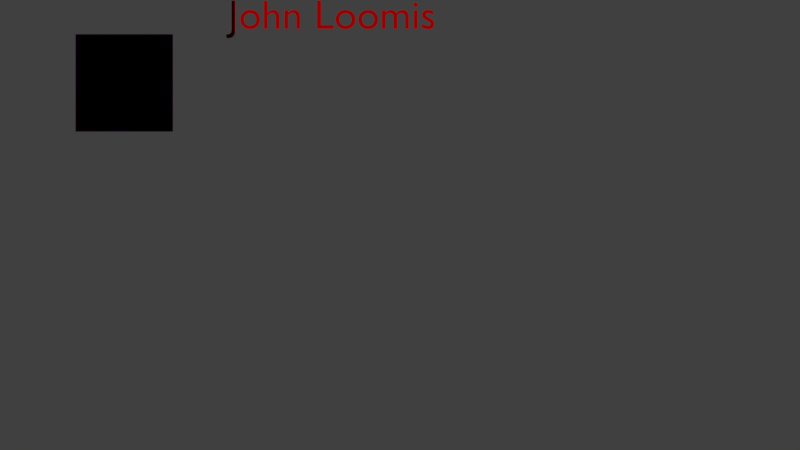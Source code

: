 # Source: card.blend  (saved by Blender 2.79.0; exported with 4.5.12 LTS)
import bpy
from mathutils import Matrix  # noqa: F401  (used for matrix-valued properties, if any)

bpy.ops.wm.read_factory_settings(use_empty=True)
scene = bpy.context.scene
scene.name = 'Scene'

# ---- collections
col_collection_1 = bpy.data.collections.new('Collection 1'); scene.collection.children.link(col_collection_1)

# ---- images (referenced by path relative to the original .blend; pixels are not part of the script)
import os
ASSET_DIR = os.environ.get("B2B_ASSET_DIR", "")  # directory of the original .blend (textures are referenced by path, not embedded)
HERE = os.path.dirname(os.path.abspath(__file__))  # packed textures are extracted next to this script under _unpacked/

def load_image(name, relpath, width, height, colorspace="sRGB"):
    """Load a texture the original file referenced (path relative to the .blend, or extracted next to this script)."""
    p = next((c for c in (os.path.join(HERE, relpath), os.path.join(ASSET_DIR, relpath)) if relpath and os.path.exists(c)), "")
    if p:
        img = bpy.data.images.load(p, check_existing=True)
        img.name = name
    else:  # same state as the original file: an image datablock whose file is absent (Cycles renders it pink)
        img = bpy.data.images.new(name, width, height)
        img.source = "FILE"
        img.filepath = "//" + (relpath or name)
    img.colorspace_settings.name = colorspace
    return img
img_dsc_1372_png_001 = load_image('DSC_1372.png.001', 'DSC_1372.png', 1024, 1024, 'sRGB')

# ---- materials (node trees are filled in below, after node groups)
mat_material_002 = bpy.data.materials.new('Material.002')
mat_material_002.alpha_threshold = 0.0
mat_material_002.roughness = 0.5
mat_material = bpy.data.materials.new('Material')
mat_material.alpha_threshold = 0.0
mat_material.diffuse_color = (0.8, 0.001252, 0.0, 1.0)
mat_material.roughness = 0.5
mat_material.line_color = (0.0, 0.0, 0.0, 1.0)
mat_material_003 = bpy.data.materials.new('Material.003')
mat_material_003.alpha_threshold = 0.0
mat_material_003.pass_index = 1
mat_material_003.roughness = 0.5

# ---- node groups
ng_alphablend_001 = bpy.data.node_groups.new('AlphaBlend.001', 'ShaderNodeTree')
_s = ng_alphablend_001.interface.new_socket(name='Shader', in_out='OUTPUT', socket_type='NodeSocketShader')
_s = ng_alphablend_001.interface.new_socket(name='Shader', in_out='INPUT', socket_type='NodeSocketShader')
_s = ng_alphablend_001.interface.new_socket(name='Alpha', in_out='INPUT', socket_type='NodeSocketFloat')
_s.subtype = 'FACTOR'
_s.default_value = 1.0
_s.min_value = 0.0
_s.max_value = 1.0
_N = ng_alphablend_001.nodes; _L = ng_alphablend_001.links
n0 = _N.new('ShaderNodeBsdfTransparent'); n0.name = 'Transparent BSDF'; n0.location = (-147, -61)
n1 = _N.new('NodeGroupInput'); n1.name = 'Group Input'; n1.location = (-291, 147)
n2 = _N.new('NodeGroupOutput'); n2.name = 'Group Output'; n2.location = (345, -29)
n3 = _N.new('ShaderNodeMixShader'); n3.name = 'Mix Shader'; n3.location = (137, -24)
_L.new(n0.outputs[0], n3.inputs[1])
_L.new(n3.outputs[0], n2.inputs[0])
_L.new(n1.outputs[0], n3.inputs[2])
_L.new(n1.outputs[1], n3.inputs[0])
n2.is_active_output = True
ng_emissive_001 = bpy.data.node_groups.new('Emissive.001', 'ShaderNodeTree')
_s = ng_emissive_001.interface.new_socket(name='Emission', in_out='OUTPUT', socket_type='NodeSocketShader')
_s = ng_emissive_001.interface.new_socket(name='Color', in_out='INPUT', socket_type='NodeSocketColor')
_s.default_value = (0.8, 0.8, 0.8, 1.0)
_s = ng_emissive_001.interface.new_socket(name='Factor', in_out='INPUT', socket_type='NodeSocketColor')
_N = ng_emissive_001.nodes; _L = ng_emissive_001.links
n0 = _N.new('NodeGroupOutput'); n0.name = 'Group Output'; n0.location = (261, -8)
n1 = _N.new('NodeGroupInput'); n1.name = 'Group Input'; n1.location = (-483, 17)
n2 = _N.new('ShaderNodeMix'); n2.name = 'Mix'; n2.location = (-211, 6)
n2.data_type = 'RGBA'
n2.blend_type = 'MULTIPLY'
n2.inputs[0].default_value = 1.0
n3 = _N.new('ShaderNodeEmission'); n3.name = 'Emission'; n3.location = (6, 10)
_L.new(n3.outputs[0], n0.inputs[0])
_L.new(n2.outputs[2], n3.inputs[0])
_L.new(n1.outputs[0], n2.inputs[6])
_L.new(n1.outputs[1], n2.inputs[7])
n0.is_active_output = True
ng_alphamask_001 = bpy.data.node_groups.new('AlphaMask.001', 'ShaderNodeTree')
_s = ng_alphamask_001.interface.new_socket(name='Shader', in_out='OUTPUT', socket_type='NodeSocketShader')
_s = ng_alphamask_001.interface.new_socket(name='Shader', in_out='INPUT', socket_type='NodeSocketShader')
_s = ng_alphamask_001.interface.new_socket(name='Alpha', in_out='INPUT', socket_type='NodeSocketFloat')
_s.default_value = 1.0
_s.min_value = 0.0
_s.max_value = 1.0
_s = ng_alphamask_001.interface.new_socket(name='AlphaCutoff', in_out='INPUT', socket_type='NodeSocketFloat')
_s.default_value = 0.5
_s.min_value = 0.0
_s.max_value = 1.0
_N = ng_alphamask_001.nodes; _L = ng_alphamask_001.links
n0 = _N.new('NodeGroupOutput'); n0.name = 'Group Output'; n0.location = (308, -58)
n1 = _N.new('ShaderNodeMath'); n1.name = 'Math'; n1.location = (-117, 182)
n1.operation = 'LESS_THAN'
n2 = _N.new('ShaderNodeBsdfTransparent'); n2.name = 'Transparent BSDF'; n2.location = (-124, -163)
n3 = _N.new('NodeGroupInput'); n3.name = 'Group Input'; n3.location = (-364, 23)
n4 = _N.new('ShaderNodeMixShader'); n4.name = 'Mix Shader'; n4.location = (105, -44)
_L.new(n2.outputs[0], n4.inputs[2])
_L.new(n3.outputs[0], n4.inputs[1])
_L.new(n3.outputs[1], n1.inputs[0])
_L.new(n3.outputs[2], n1.inputs[1])
_L.new(n4.outputs[0], n0.inputs[0])
_L.new(n1.outputs[0], n4.inputs[0])
n0.is_active_output = True
ng_gltf_metallic_roughness = bpy.data.node_groups.new('glTF Metallic Roughness', 'ShaderNodeTree')
_s = ng_gltf_metallic_roughness.interface.new_socket(name='Shader', in_out='OUTPUT', socket_type='NodeSocketShader')
_s = ng_gltf_metallic_roughness.interface.new_socket(name='BaseColor', in_out='INPUT', socket_type='NodeSocketColor')
_s.default_value = (1.0, 1.0, 1.0, 1.0)
_s = ng_gltf_metallic_roughness.interface.new_socket(name='BaseColorFactor', in_out='INPUT', socket_type='NodeSocketColor')
_s.default_value = (1.0, 1.0, 1.0, 1.0)
_s = ng_gltf_metallic_roughness.interface.new_socket(name='MetallicRoughness', in_out='INPUT', socket_type='NodeSocketColor')
_s.default_value = (1.0, 1.0, 1.0, 1.0)
_s = ng_gltf_metallic_roughness.interface.new_socket(name='MetallicFactor', in_out='INPUT', socket_type='NodeSocketFloat')
_s.subtype = 'FACTOR'
_s.default_value = 1.0
_s.min_value = 0.0
_s.max_value = 1.0
_s = ng_gltf_metallic_roughness.interface.new_socket(name='RoughnessFactor', in_out='INPUT', socket_type='NodeSocketFloat')
_s.subtype = 'FACTOR'
_s.default_value = 1.0
_s.min_value = 0.0
_s.max_value = 1.0
_s = ng_gltf_metallic_roughness.interface.new_socket(name='Normal', in_out='INPUT', socket_type='NodeSocketColor')
_s.default_value = (0.5, 0.5, 1.0, 1.0)
_s = ng_gltf_metallic_roughness.interface.new_socket(name='NormalScale', in_out='INPUT', socket_type='NodeSocketFloat')
_s.default_value = 1.0
_s.min_value = -1e+04
_s.max_value = 1e+04
_s = ng_gltf_metallic_roughness.interface.new_socket(name='Occlusion', in_out='INPUT', socket_type='NodeSocketColor')
_s.default_value = (1.0, 1.0, 1.0, 1.0)
_s = ng_gltf_metallic_roughness.interface.new_socket(name='OcclusionStrength', in_out='INPUT', socket_type='NodeSocketFloat')
_s.subtype = 'FACTOR'
_s.default_value = 1.0
_s.min_value = 0.0
_s.max_value = 1.0
_s = ng_gltf_metallic_roughness.interface.new_socket(name='Emissive', in_out='INPUT', socket_type='NodeSocketColor')
_s.default_value = (1.0, 1.0, 1.0, 1.0)
_s = ng_gltf_metallic_roughness.interface.new_socket(name='EmissiveFactor', in_out='INPUT', socket_type='NodeSocketColor')
_s = ng_gltf_metallic_roughness.interface.new_socket(name='Alpha', in_out='INPUT', socket_type='NodeSocketFloat')
_s.subtype = 'FACTOR'
_s.default_value = 1.0
_s.min_value = 0.0
_s.max_value = 1.0
_s = ng_gltf_metallic_roughness.interface.new_socket(name='AlphaCutoff', in_out='INPUT', socket_type='NodeSocketFloat')
_s.default_value = 0.5
_s.min_value = 0.0
_s.max_value = 1.1
_s = ng_gltf_metallic_roughness.interface.new_socket(name='AlphaMode', in_out='INPUT', socket_type='NodeSocketFloat')
_s.subtype = 'FACTOR'
_s.min_value = 0.0
_s.max_value = 1.0
_s = ng_gltf_metallic_roughness.interface.new_socket(name='DoubleSided', in_out='INPUT', socket_type='NodeSocketFloat')
_s.subtype = 'FACTOR'
_s.min_value = 0.0
_s.max_value = 1.0
_s = ng_gltf_metallic_roughness.interface.new_socket(name='Use COLOR_0', in_out='INPUT', socket_type='NodeSocketFloat')
_s.subtype = 'FACTOR'
_s.min_value = 0.0
_s.max_value = 1.0
_s = ng_gltf_metallic_roughness.interface.new_socket(name='COLOR_0', in_out='INPUT', socket_type='NodeSocketColor')
_N = ng_gltf_metallic_roughness.nodes; _L = ng_gltf_metallic_roughness.links
n0 = _N.new('NodeFrame'); n0.name = 'Frame.001'; n0.location = (-1602, -141)
n0.label = 'Final Metallic'
n0.width = 200
n1 = _N.new('NodeFrame'); n1.name = 'Frame.002'; n1.location = (-1608, -457)
n1.label = 'Final Rougness'
n1.width = 200
n2 = _N.new('NodeFrame'); n2.name = 'Frame.005'; n2.location = (-1842, 280)
n2.label = 'Final Normal'
n2.width = 1085
n3 = _N.new('NodeFrame'); n3.name = 'Frame'; n3.location = (-2631, 1036)
n3.label = 'Final Base Color'
n3.width = 993
n4 = _N.new('NodeFrame'); n4.name = 'Frame  Lambert Cook Torrance'; n4.location = (-247, 572)
n4.label = 'Frame  Lambert Cook Torrance'
n4.width = 854
n5 = _N.new('ShaderNodeAddShader'); n5.name = 'Add Shader.001'; n5.location = (1127, -151)
n6 = _N.new('ShaderNodeGroup'); n6.name = 'Group.001'; n6.location = (1448, -7)
n6.width = 224
n6.node_tree = ng_alphablend_001
n7 = _N.new('ShaderNodeGroup'); n7.name = 'Group.003'; n7.location = (44, -487)
n7.width = 229
n7.node_tree = ng_emissive_001
n8 = _N.new('ShaderNodeMath'); n8.name = 'Math'; n8.location = (30, -30)
n8.operation = 'MULTIPLY'
n8.use_clamp = True
n9 = _N.new('ShaderNodeGroup'); n9.name = 'Group.002'; n9.location = (1553, -296)
n9.width = 228
n9.node_tree = ng_alphamask_001
n10 = _N.new('ShaderNodeMath'); n10.name = 'Math.002'; n10.location = (1294, -207)
n10.operation = 'GREATER_THAN'
n10.use_clamp = True
n11 = _N.new('ShaderNodeMath'); n11.name = 'Math.001'; n11.location = (30, -30)
n11.operation = 'MULTIPLY'
n11.use_clamp = True
n12 = _N.new('ShaderNodeSeparateColor'); n12.name = 'Separate RGB'; n12.location = (-1989, -150)
n13 = _N.new('ShaderNodeVectorMath'); n13.name = 'Vector Math'; n13.location = (915, -164)
n13.operation = 'NORMALIZE'
n13.inputs[1].default_value = (0.5, 0.5, 0.5)
n14 = _N.new('ShaderNodeCombineXYZ'); n14.name = 'Combine XYZ'; n14.location = (713, -202)
n15 = _N.new('ShaderNodeMath'); n15.name = 'Math.004'; n15.location = (493, -211)
n15.operation = 'MULTIPLY'
n16 = _N.new('ShaderNodeMath'); n16.name = 'Math.003'; n16.location = (494, -30)
n16.operation = 'MULTIPLY'
n17 = _N.new('ShaderNodeSeparateXYZ'); n17.name = 'Separate XYZ'; n17.location = (273, -232)
n18 = _N.new('ShaderNodeNormalMap'); n18.name = 'Normal Map'; n18.location = (30, -202)
n19 = _N.new('ShaderNodeMixShader'); n19.name = 'Mix Shader.003'; n19.location = (1897, -139)
n20 = _N.new('NodeGroupOutput'); n20.name = 'Group Output'; n20.location = (2614, -154)
n21 = _N.new('ShaderNodeGroup'); n21.name = 'Group'; n21.location = (2083, -696)
n21.node_tree = ng_alphamask_001
n21.inputs[1].default_value = 0.0
n21.inputs[2].default_value = 0.5
n22 = _N.new('ShaderNodeMixShader'); n22.name = 'Mix Shader.001'; n22.location = (2335, -399)
n23 = _N.new('ShaderNodeMath'); n23.name = 'Math.010'; n23.location = (1867, -486)
n23.operation = 'MAXIMUM'
n23.use_clamp = True
n24 = _N.new('ShaderNodeMath'); n24.name = 'Math.009'; n24.location = (1427, -530)
n24.operation = 'GREATER_THAN'
n24.use_clamp = True
n25 = _N.new('ShaderNodeMath'); n25.name = 'Math.011'; n25.location = (1655, -683)
n25.operation = 'SUBTRACT'
n25.use_clamp = True
n25.inputs[0].default_value = 1.0
n26 = _N.new('ShaderNodeNewGeometry'); n26.name = 'Geometry'; n26.location = (1432, -730)
n27 = _N.new('ShaderNodeMix'); n27.name = 'Mix'; n27.location = (823, -274)
n27.data_type = 'RGBA'
n27.blend_type = 'MULTIPLY'
n27.clamp_result = True
n27.inputs[0].default_value = 1.0
n28 = _N.new('ShaderNodeRGB'); n28.name = 'RGB'; n28.location = (30, -30)
n28.outputs[0].default_value = (1.0, 1.0, 1.0, 1.0)
n29 = _N.new('ShaderNodeMath'); n29.name = 'Math.013'; n29.location = (179, -369)
n29.operation = 'GREATER_THAN'
n29.use_clamp = True
n29.inputs[1].default_value = 0.4
n30 = _N.new('ShaderNodeMix'); n30.name = 'Mix.001'; n30.location = (597, -309)
n30.data_type = 'RGBA'
n30.blend_type = 'MULTIPLY'
n30.clamp_result = True
n30.inputs[0].default_value = 1.0
n31 = _N.new('NodeGroupInput'); n31.name = 'Group Input'; n31.location = (-2667, -3)
n32 = _N.new('ShaderNodeMix'); n32.name = 'Mix.002'; n32.location = (358, -173)
n32.data_type = 'RGBA'
n32.blend_type = 'MULTIPLY'
n32.clamp_result = True
n33 = _N.new('ShaderNodeSeparateColor'); n33.name = 'Separate RGB.001'; n33.location = (-2102, -468)
n34 = _N.new('ShaderNodeBsdfPrincipled'); n34.name = 'Principled BSDF'; n34.location = (674, -30)
n34.width = 150
n34.distribution = 'GGX'
n34.subsurface_method = 'BURLEY'
n34.inputs[3].default_value = 1.45
n34.inputs[9].default_value = (1.0, 1.0, 1.0)
n34.inputs[13].default_value = 0.0
n34.inputs[20].default_value = 0.0
n35 = _N.new('ShaderNodeMix'); n35.name = 'Mix.003'; n35.location = (350, -33)
n35.data_type = 'RGBA'
n35.blend_type = 'MULTIPLY'
n35.clamp_result = True
n36 = _N.new('ShaderNodeCombineColor'); n36.name = 'Combine RGB'; n36.location = (30, -192)
n8.parent = n0
n11.parent = n1
n13.parent = n2
n14.parent = n2
n15.parent = n2
n16.parent = n2
n17.parent = n2
n18.parent = n2
n27.parent = n3
n28.parent = n3
n29.parent = n3
n30.parent = n3
n32.parent = n3
n34.parent = n4
n35.parent = n4
n36.parent = n4
_L.new(n7.outputs[0], n5.inputs[1])
_L.new(n31.outputs[9], n7.inputs[0])
_L.new(n31.outputs[10], n7.inputs[1])
_L.new(n5.outputs[0], n6.inputs[0])
_L.new(n31.outputs[0], n27.inputs[6])
_L.new(n31.outputs[3], n8.inputs[1])
_L.new(n31.outputs[4], n11.inputs[1])
_L.new(n5.outputs[0], n9.inputs[0])
_L.new(n31.outputs[11], n6.inputs[1])
_L.new(n31.outputs[11], n9.inputs[1])
_L.new(n31.outputs[12], n9.inputs[2])
_L.new(n6.outputs[0], n19.inputs[1])
_L.new(n9.outputs[0], n19.inputs[2])
_L.new(n31.outputs[13], n10.inputs[0])
_L.new(n10.outputs[0], n19.inputs[0])
_L.new(n14.outputs[0], n13.inputs[0])
_L.new(n31.outputs[6], n16.inputs[1])
_L.new(n17.outputs[0], n16.inputs[0])
_L.new(n16.outputs[0], n14.inputs[0])
_L.new(n17.outputs[2], n14.inputs[2])
_L.new(n15.outputs[0], n14.inputs[1])
_L.new(n17.outputs[1], n15.inputs[0])
_L.new(n31.outputs[6], n15.inputs[1])
_L.new(n31.outputs[2], n12.inputs[0])
_L.new(n18.outputs[0], n17.inputs[0])
_L.new(n31.outputs[5], n18.inputs[1])
_L.new(n31.outputs[7], n33.inputs[0])
_L.new(n12.outputs[1], n11.inputs[0])
_L.new(n12.outputs[2], n8.inputs[0])
_L.new(n31.outputs[14], n24.inputs[0])
_L.new(n22.outputs[0], n20.inputs[0])
_L.new(n19.outputs[0], n22.inputs[2])
_L.new(n21.outputs[0], n22.inputs[1])
_L.new(n24.outputs[0], n23.inputs[0])
_L.new(n23.outputs[0], n22.inputs[0])
_L.new(n25.outputs[0], n23.inputs[1])
_L.new(n26.outputs[6], n25.inputs[1])
_L.new(n31.outputs[1], n30.inputs[6])
_L.new(n30.outputs[2], n27.inputs[7])
_L.new(n28.outputs[0], n32.inputs[6])
_L.new(n32.outputs[2], n30.inputs[7])
_L.new(n31.outputs[15], n29.inputs[0])
_L.new(n29.outputs[0], n32.inputs[0])
_L.new(n31.outputs[16], n32.inputs[7])
_L.new(n13.outputs[0], n34.inputs[5])
_L.new(n8.outputs[0], n34.inputs[1])
_L.new(n11.outputs[0], n34.inputs[2])
_L.new(n27.outputs[2], n35.inputs[6])
_L.new(n35.outputs[2], n34.inputs[0])
_L.new(n34.outputs[0], n5.inputs[0])
_L.new(n33.outputs[0], n36.inputs[0])
_L.new(n33.outputs[0], n36.inputs[1])
_L.new(n33.outputs[0], n36.inputs[2])
_L.new(n36.outputs[0], n35.inputs[7])
_L.new(n31.outputs[8], n35.inputs[0])
n20.is_active_output = True
ng_gltf_metallic_roughness_001 = bpy.data.node_groups.new('glTF Metallic Roughness.001', 'ShaderNodeTree')
_s = ng_gltf_metallic_roughness_001.interface.new_socket(name='Shader', in_out='OUTPUT', socket_type='NodeSocketShader')
_s = ng_gltf_metallic_roughness_001.interface.new_socket(name='BaseColor', in_out='INPUT', socket_type='NodeSocketColor')
_s.default_value = (1.0, 1.0, 1.0, 1.0)
_s = ng_gltf_metallic_roughness_001.interface.new_socket(name='BaseColorFactor', in_out='INPUT', socket_type='NodeSocketColor')
_s.default_value = (1.0, 1.0, 1.0, 1.0)
_s = ng_gltf_metallic_roughness_001.interface.new_socket(name='MetallicRoughness', in_out='INPUT', socket_type='NodeSocketColor')
_s.default_value = (1.0, 1.0, 1.0, 1.0)
_s = ng_gltf_metallic_roughness_001.interface.new_socket(name='MetallicFactor', in_out='INPUT', socket_type='NodeSocketFloat')
_s.subtype = 'FACTOR'
_s.default_value = 1.0
_s.min_value = 0.0
_s.max_value = 1.0
_s = ng_gltf_metallic_roughness_001.interface.new_socket(name='RoughnessFactor', in_out='INPUT', socket_type='NodeSocketFloat')
_s.subtype = 'FACTOR'
_s.default_value = 1.0
_s.min_value = 0.0
_s.max_value = 1.0
_s = ng_gltf_metallic_roughness_001.interface.new_socket(name='Normal', in_out='INPUT', socket_type='NodeSocketColor')
_s.default_value = (0.5, 0.5, 1.0, 1.0)
_s = ng_gltf_metallic_roughness_001.interface.new_socket(name='NormalScale', in_out='INPUT', socket_type='NodeSocketFloat')
_s.default_value = 1.0
_s.min_value = -1e+04
_s.max_value = 1e+04
_s = ng_gltf_metallic_roughness_001.interface.new_socket(name='Occlusion', in_out='INPUT', socket_type='NodeSocketColor')
_s.default_value = (1.0, 1.0, 1.0, 1.0)
_s = ng_gltf_metallic_roughness_001.interface.new_socket(name='OcclusionStrength', in_out='INPUT', socket_type='NodeSocketFloat')
_s.subtype = 'FACTOR'
_s.default_value = 1.0
_s.min_value = 0.0
_s.max_value = 1.0
_s = ng_gltf_metallic_roughness_001.interface.new_socket(name='Emissive', in_out='INPUT', socket_type='NodeSocketColor')
_s.default_value = (1.0, 1.0, 1.0, 1.0)
_s = ng_gltf_metallic_roughness_001.interface.new_socket(name='EmissiveFactor', in_out='INPUT', socket_type='NodeSocketColor')
_s = ng_gltf_metallic_roughness_001.interface.new_socket(name='Alpha', in_out='INPUT', socket_type='NodeSocketFloat')
_s.subtype = 'FACTOR'
_s.default_value = 1.0
_s.min_value = 0.0
_s.max_value = 1.0
_s = ng_gltf_metallic_roughness_001.interface.new_socket(name='AlphaCutoff', in_out='INPUT', socket_type='NodeSocketFloat')
_s.default_value = 0.5
_s.min_value = 0.0
_s.max_value = 1.1
_s = ng_gltf_metallic_roughness_001.interface.new_socket(name='AlphaMode', in_out='INPUT', socket_type='NodeSocketFloat')
_s.subtype = 'FACTOR'
_s.min_value = 0.0
_s.max_value = 1.0
_s = ng_gltf_metallic_roughness_001.interface.new_socket(name='DoubleSided', in_out='INPUT', socket_type='NodeSocketFloat')
_s.subtype = 'FACTOR'
_s.min_value = 0.0
_s.max_value = 1.0
_s = ng_gltf_metallic_roughness_001.interface.new_socket(name='Use COLOR_0', in_out='INPUT', socket_type='NodeSocketFloat')
_s.subtype = 'FACTOR'
_s.min_value = 0.0
_s.max_value = 1.0
_s = ng_gltf_metallic_roughness_001.interface.new_socket(name='COLOR_0', in_out='INPUT', socket_type='NodeSocketColor')
_N = ng_gltf_metallic_roughness_001.nodes; _L = ng_gltf_metallic_roughness_001.links
n0 = _N.new('NodeFrame'); n0.name = 'Frame.001'; n0.location = (-1602, -141)
n0.label = 'Final Metallic'
n0.width = 200
n1 = _N.new('NodeFrame'); n1.name = 'Frame.002'; n1.location = (-1608, -457)
n1.label = 'Final Rougness'
n1.width = 200
n2 = _N.new('NodeFrame'); n2.name = 'Frame.005'; n2.location = (-1842, 280)
n2.label = 'Final Normal'
n2.width = 1085
n3 = _N.new('NodeFrame'); n3.name = 'Frame'; n3.location = (-2631, 1036)
n3.label = 'Final Base Color'
n3.width = 993
n4 = _N.new('NodeFrame'); n4.name = 'Frame  Lambert Cook Torrance'; n4.location = (-247, 572)
n4.label = 'Frame  Lambert Cook Torrance'
n4.width = 854
n5 = _N.new('ShaderNodeAddShader'); n5.name = 'Add Shader.001'; n5.location = (1127, -151)
n6 = _N.new('ShaderNodeGroup'); n6.name = 'Group.001'; n6.location = (1448, -7)
n6.width = 224
n6.node_tree = ng_alphablend_001
n7 = _N.new('ShaderNodeGroup'); n7.name = 'Group.003'; n7.location = (44, -487)
n7.width = 229
n7.node_tree = ng_emissive_001
n8 = _N.new('ShaderNodeMath'); n8.name = 'Math'; n8.location = (30, -30)
n8.operation = 'MULTIPLY'
n8.use_clamp = True
n9 = _N.new('ShaderNodeGroup'); n9.name = 'Group.002'; n9.location = (1553, -296)
n9.width = 228
n9.node_tree = ng_alphamask_001
n10 = _N.new('ShaderNodeMath'); n10.name = 'Math.002'; n10.location = (1294, -207)
n10.operation = 'GREATER_THAN'
n10.use_clamp = True
n11 = _N.new('ShaderNodeMath'); n11.name = 'Math.001'; n11.location = (30, -30)
n11.operation = 'MULTIPLY'
n11.use_clamp = True
n12 = _N.new('ShaderNodeSeparateColor'); n12.name = 'Separate RGB'; n12.location = (-1989, -150)
n13 = _N.new('ShaderNodeVectorMath'); n13.name = 'Vector Math'; n13.location = (915, -164)
n13.operation = 'NORMALIZE'
n13.inputs[1].default_value = (0.5, 0.5, 0.5)
n14 = _N.new('ShaderNodeCombineXYZ'); n14.name = 'Combine XYZ'; n14.location = (713, -202)
n15 = _N.new('ShaderNodeMath'); n15.name = 'Math.004'; n15.location = (493, -211)
n15.operation = 'MULTIPLY'
n16 = _N.new('ShaderNodeMath'); n16.name = 'Math.003'; n16.location = (494, -30)
n16.operation = 'MULTIPLY'
n17 = _N.new('ShaderNodeSeparateXYZ'); n17.name = 'Separate XYZ'; n17.location = (273, -232)
n18 = _N.new('ShaderNodeNormalMap'); n18.name = 'Normal Map'; n18.location = (30, -202)
n19 = _N.new('ShaderNodeMixShader'); n19.name = 'Mix Shader.003'; n19.location = (1897, -139)
n20 = _N.new('NodeGroupOutput'); n20.name = 'Group Output'; n20.location = (2614, -154)
n21 = _N.new('ShaderNodeGroup'); n21.name = 'Group'; n21.location = (2083, -696)
n21.node_tree = ng_alphamask_001
n21.inputs[1].default_value = 0.0
n21.inputs[2].default_value = 0.5
n22 = _N.new('ShaderNodeMixShader'); n22.name = 'Mix Shader.001'; n22.location = (2335, -399)
n23 = _N.new('ShaderNodeMath'); n23.name = 'Math.010'; n23.location = (1867, -486)
n23.operation = 'MAXIMUM'
n23.use_clamp = True
n24 = _N.new('ShaderNodeMath'); n24.name = 'Math.009'; n24.location = (1427, -530)
n24.operation = 'GREATER_THAN'
n24.use_clamp = True
n25 = _N.new('ShaderNodeMath'); n25.name = 'Math.011'; n25.location = (1655, -683)
n25.operation = 'SUBTRACT'
n25.use_clamp = True
n25.inputs[0].default_value = 1.0
n26 = _N.new('ShaderNodeNewGeometry'); n26.name = 'Geometry'; n26.location = (1432, -730)
n27 = _N.new('ShaderNodeMix'); n27.name = 'Mix'; n27.location = (823, -274)
n27.data_type = 'RGBA'
n27.blend_type = 'MULTIPLY'
n27.clamp_result = True
n27.inputs[0].default_value = 1.0
n28 = _N.new('ShaderNodeRGB'); n28.name = 'RGB'; n28.location = (30, -30)
n28.outputs[0].default_value = (1.0, 1.0, 1.0, 1.0)
n29 = _N.new('ShaderNodeMath'); n29.name = 'Math.013'; n29.location = (179, -369)
n29.operation = 'GREATER_THAN'
n29.use_clamp = True
n29.inputs[1].default_value = 0.4
n30 = _N.new('ShaderNodeMix'); n30.name = 'Mix.001'; n30.location = (597, -309)
n30.data_type = 'RGBA'
n30.blend_type = 'MULTIPLY'
n30.clamp_result = True
n30.inputs[0].default_value = 1.0
n31 = _N.new('NodeGroupInput'); n31.name = 'Group Input'; n31.location = (-2667, -3)
n32 = _N.new('ShaderNodeMix'); n32.name = 'Mix.002'; n32.location = (358, -173)
n32.data_type = 'RGBA'
n32.blend_type = 'MULTIPLY'
n32.clamp_result = True
n33 = _N.new('ShaderNodeSeparateColor'); n33.name = 'Separate RGB.001'; n33.location = (-2102, -468)
n34 = _N.new('ShaderNodeBsdfPrincipled'); n34.name = 'Principled BSDF'; n34.location = (674, -30)
n34.width = 150
n34.distribution = 'GGX'
n34.subsurface_method = 'BURLEY'
n34.inputs[3].default_value = 1.45
n34.inputs[9].default_value = (1.0, 1.0, 1.0)
n34.inputs[13].default_value = 0.0
n34.inputs[20].default_value = 0.0
n35 = _N.new('ShaderNodeMix'); n35.name = 'Mix.003'; n35.location = (350, -33)
n35.data_type = 'RGBA'
n35.blend_type = 'MULTIPLY'
n35.clamp_result = True
n36 = _N.new('ShaderNodeCombineColor'); n36.name = 'Combine RGB'; n36.location = (30, -192)
n8.parent = n0
n11.parent = n1
n13.parent = n2
n14.parent = n2
n15.parent = n2
n16.parent = n2
n17.parent = n2
n18.parent = n2
n27.parent = n3
n28.parent = n3
n29.parent = n3
n30.parent = n3
n32.parent = n3
n34.parent = n4
n35.parent = n4
n36.parent = n4
_L.new(n7.outputs[0], n5.inputs[1])
_L.new(n31.outputs[9], n7.inputs[0])
_L.new(n31.outputs[10], n7.inputs[1])
_L.new(n5.outputs[0], n6.inputs[0])
_L.new(n31.outputs[0], n27.inputs[6])
_L.new(n31.outputs[3], n8.inputs[1])
_L.new(n31.outputs[4], n11.inputs[1])
_L.new(n5.outputs[0], n9.inputs[0])
_L.new(n31.outputs[11], n6.inputs[1])
_L.new(n31.outputs[11], n9.inputs[1])
_L.new(n31.outputs[12], n9.inputs[2])
_L.new(n6.outputs[0], n19.inputs[1])
_L.new(n9.outputs[0], n19.inputs[2])
_L.new(n31.outputs[13], n10.inputs[0])
_L.new(n10.outputs[0], n19.inputs[0])
_L.new(n14.outputs[0], n13.inputs[0])
_L.new(n31.outputs[6], n16.inputs[1])
_L.new(n17.outputs[0], n16.inputs[0])
_L.new(n16.outputs[0], n14.inputs[0])
_L.new(n17.outputs[2], n14.inputs[2])
_L.new(n15.outputs[0], n14.inputs[1])
_L.new(n17.outputs[1], n15.inputs[0])
_L.new(n31.outputs[6], n15.inputs[1])
_L.new(n31.outputs[2], n12.inputs[0])
_L.new(n18.outputs[0], n17.inputs[0])
_L.new(n31.outputs[5], n18.inputs[1])
_L.new(n31.outputs[7], n33.inputs[0])
_L.new(n12.outputs[1], n11.inputs[0])
_L.new(n12.outputs[2], n8.inputs[0])
_L.new(n31.outputs[14], n24.inputs[0])
_L.new(n22.outputs[0], n20.inputs[0])
_L.new(n19.outputs[0], n22.inputs[2])
_L.new(n21.outputs[0], n22.inputs[1])
_L.new(n24.outputs[0], n23.inputs[0])
_L.new(n23.outputs[0], n22.inputs[0])
_L.new(n25.outputs[0], n23.inputs[1])
_L.new(n26.outputs[6], n25.inputs[1])
_L.new(n31.outputs[1], n30.inputs[6])
_L.new(n30.outputs[2], n27.inputs[7])
_L.new(n28.outputs[0], n32.inputs[6])
_L.new(n32.outputs[2], n30.inputs[7])
_L.new(n31.outputs[15], n29.inputs[0])
_L.new(n29.outputs[0], n32.inputs[0])
_L.new(n31.outputs[16], n32.inputs[7])
_L.new(n13.outputs[0], n34.inputs[5])
_L.new(n8.outputs[0], n34.inputs[1])
_L.new(n11.outputs[0], n34.inputs[2])
_L.new(n27.outputs[2], n35.inputs[6])
_L.new(n35.outputs[2], n34.inputs[0])
_L.new(n34.outputs[0], n5.inputs[0])
_L.new(n33.outputs[0], n36.inputs[0])
_L.new(n33.outputs[0], n36.inputs[1])
_L.new(n33.outputs[0], n36.inputs[2])
_L.new(n36.outputs[0], n35.inputs[7])
_L.new(n31.outputs[8], n35.inputs[0])
n20.is_active_output = True
ng_alphablend = bpy.data.node_groups.new('AlphaBlend', 'ShaderNodeTree')
_s = ng_alphablend.interface.new_socket(name='Shader', in_out='OUTPUT', socket_type='NodeSocketShader')
_s = ng_alphablend.interface.new_socket(name='Shader', in_out='INPUT', socket_type='NodeSocketShader')
_s = ng_alphablend.interface.new_socket(name='Alpha', in_out='INPUT', socket_type='NodeSocketFloat')
_s.subtype = 'FACTOR'
_s.default_value = 1.0
_s.min_value = 0.0
_s.max_value = 1.0
_N = ng_alphablend.nodes; _L = ng_alphablend.links
n0 = _N.new('ShaderNodeBsdfTransparent'); n0.name = 'Transparent BSDF'; n0.location = (-147, -61)
n1 = _N.new('NodeGroupInput'); n1.name = 'Group Input'; n1.location = (-291, 147)
n2 = _N.new('NodeGroupOutput'); n2.name = 'Group Output'; n2.location = (345, -29)
n3 = _N.new('ShaderNodeMixShader'); n3.name = 'Mix Shader'; n3.location = (137, -24)
_L.new(n0.outputs[0], n3.inputs[1])
_L.new(n3.outputs[0], n2.inputs[0])
_L.new(n1.outputs[0], n3.inputs[2])
_L.new(n1.outputs[1], n3.inputs[0])
n2.is_active_output = True
ng_emissive = bpy.data.node_groups.new('Emissive', 'ShaderNodeTree')
_s = ng_emissive.interface.new_socket(name='Emission', in_out='OUTPUT', socket_type='NodeSocketShader')
_s = ng_emissive.interface.new_socket(name='Color', in_out='INPUT', socket_type='NodeSocketColor')
_s.default_value = (0.8, 0.8, 0.8, 1.0)
_s = ng_emissive.interface.new_socket(name='Factor', in_out='INPUT', socket_type='NodeSocketColor')
_N = ng_emissive.nodes; _L = ng_emissive.links
n0 = _N.new('NodeGroupOutput'); n0.name = 'Group Output'; n0.location = (261, -8)
n1 = _N.new('NodeGroupInput'); n1.name = 'Group Input'; n1.location = (-483, 17)
n2 = _N.new('ShaderNodeMix'); n2.name = 'Mix'; n2.location = (-211, 6)
n2.data_type = 'RGBA'
n2.blend_type = 'MULTIPLY'
n2.inputs[0].default_value = 1.0
n3 = _N.new('ShaderNodeEmission'); n3.name = 'Emission'; n3.location = (6, 10)
_L.new(n3.outputs[0], n0.inputs[0])
_L.new(n2.outputs[2], n3.inputs[0])
_L.new(n1.outputs[0], n2.inputs[6])
_L.new(n1.outputs[1], n2.inputs[7])
n0.is_active_output = True
ng_alphamask = bpy.data.node_groups.new('AlphaMask', 'ShaderNodeTree')
_s = ng_alphamask.interface.new_socket(name='Shader', in_out='OUTPUT', socket_type='NodeSocketShader')
_s = ng_alphamask.interface.new_socket(name='Shader', in_out='INPUT', socket_type='NodeSocketShader')
_s = ng_alphamask.interface.new_socket(name='Alpha', in_out='INPUT', socket_type='NodeSocketFloat')
_s.default_value = 1.0
_s.min_value = 0.0
_s.max_value = 1.0
_s = ng_alphamask.interface.new_socket(name='AlphaCutoff', in_out='INPUT', socket_type='NodeSocketFloat')
_s.default_value = 0.5
_s.min_value = 0.0
_s.max_value = 1.0
_N = ng_alphamask.nodes; _L = ng_alphamask.links
n0 = _N.new('NodeGroupOutput'); n0.name = 'Group Output'; n0.location = (308, -58)
n1 = _N.new('ShaderNodeMath'); n1.name = 'Math'; n1.location = (-117, 182)
n1.operation = 'LESS_THAN'
n2 = _N.new('ShaderNodeBsdfTransparent'); n2.name = 'Transparent BSDF'; n2.location = (-124, -163)
n3 = _N.new('NodeGroupInput'); n3.name = 'Group Input'; n3.location = (-364, 23)
n4 = _N.new('ShaderNodeMixShader'); n4.name = 'Mix Shader'; n4.location = (105, -44)
_L.new(n2.outputs[0], n4.inputs[2])
_L.new(n3.outputs[0], n4.inputs[1])
_L.new(n3.outputs[1], n1.inputs[0])
_L.new(n3.outputs[2], n1.inputs[1])
_L.new(n4.outputs[0], n0.inputs[0])
_L.new(n1.outputs[0], n4.inputs[0])
n0.is_active_output = True
ng_gltf_specular_glossiness = bpy.data.node_groups.new('glTF Specular Glossiness', 'ShaderNodeTree')
_s = ng_gltf_specular_glossiness.interface.new_socket(name='Shader', in_out='OUTPUT', socket_type='NodeSocketShader')
_s = ng_gltf_specular_glossiness.interface.new_socket(name='Diffuse', in_out='INPUT', socket_type='NodeSocketColor')
_s.default_value = (1.0, 1.0, 1.0, 1.0)
_s = ng_gltf_specular_glossiness.interface.new_socket(name='DiffuseFactor', in_out='INPUT', socket_type='NodeSocketColor')
_s.default_value = (1.0, 1.0, 1.0, 1.0)
_s = ng_gltf_specular_glossiness.interface.new_socket(name='Specular', in_out='INPUT', socket_type='NodeSocketColor')
_s.default_value = (1.0, 1.0, 1.0, 1.0)
_s = ng_gltf_specular_glossiness.interface.new_socket(name='Glossiness', in_out='INPUT', socket_type='NodeSocketFloat')
_s.subtype = 'FACTOR'
_s.default_value = 1.0
_s.min_value = 0.0
_s.max_value = 1.0
_s = ng_gltf_specular_glossiness.interface.new_socket(name='SpecularFactor', in_out='INPUT', socket_type='NodeSocketColor')
_s.default_value = (1.0, 1.0, 1.0, 1.0)
_s = ng_gltf_specular_glossiness.interface.new_socket(name='GlossinessFactor', in_out='INPUT', socket_type='NodeSocketFloat')
_s.subtype = 'FACTOR'
_s.default_value = 1.0
_s.min_value = 0.0
_s.max_value = 1.0
_s = ng_gltf_specular_glossiness.interface.new_socket(name='Normal', in_out='INPUT', socket_type='NodeSocketColor')
_s.default_value = (0.5, 0.5, 1.0, 1.0)
_s = ng_gltf_specular_glossiness.interface.new_socket(name='NormalScale', in_out='INPUT', socket_type='NodeSocketFloat')
_s.default_value = 1.0
_s.min_value = -1e+04
_s.max_value = 1e+04
_s = ng_gltf_specular_glossiness.interface.new_socket(name='Occlusion', in_out='INPUT', socket_type='NodeSocketColor')
_s.default_value = (1.0, 1.0, 1.0, 1.0)
_s = ng_gltf_specular_glossiness.interface.new_socket(name='OcclusionStrength', in_out='INPUT', socket_type='NodeSocketFloat')
_s.subtype = 'FACTOR'
_s.default_value = 1.0
_s.min_value = 0.0
_s.max_value = 1.0
_s = ng_gltf_specular_glossiness.interface.new_socket(name='Emissive', in_out='INPUT', socket_type='NodeSocketColor')
_s.default_value = (1.0, 1.0, 1.0, 1.0)
_s = ng_gltf_specular_glossiness.interface.new_socket(name='EmissiveFactor', in_out='INPUT', socket_type='NodeSocketColor')
_s = ng_gltf_specular_glossiness.interface.new_socket(name='Alpha', in_out='INPUT', socket_type='NodeSocketFloat')
_s.subtype = 'FACTOR'
_s.default_value = 1.0
_s.min_value = 0.0
_s.max_value = 1.0
_s = ng_gltf_specular_glossiness.interface.new_socket(name='AlphaCutoff', in_out='INPUT', socket_type='NodeSocketFloat')
_s.default_value = 0.5
_s.min_value = 0.0
_s.max_value = 1.1
_s = ng_gltf_specular_glossiness.interface.new_socket(name='AlphaMode', in_out='INPUT', socket_type='NodeSocketFloat')
_s.subtype = 'FACTOR'
_s.min_value = 0.0
_s.max_value = 1.0
_s = ng_gltf_specular_glossiness.interface.new_socket(name='DoubleSided', in_out='INPUT', socket_type='NodeSocketFloat')
_s.subtype = 'FACTOR'
_s.min_value = 0.0
_s.max_value = 1.0
_s = ng_gltf_specular_glossiness.interface.new_socket(name='Use COLOR_0', in_out='INPUT', socket_type='NodeSocketFloat')
_s.subtype = 'FACTOR'
_s.min_value = 0.0
_s.max_value = 1.0
_s = ng_gltf_specular_glossiness.interface.new_socket(name='COLOR_0', in_out='INPUT', socket_type='NodeSocketColor')
_N = ng_gltf_specular_glossiness.nodes; _L = ng_gltf_specular_glossiness.links
n0 = _N.new('NodeFrame'); n0.name = 'Frame.005'; n0.location = (-1842, 280)
n0.label = 'Final Normal'
n0.width = 1085
n1 = _N.new('NodeFrame'); n1.name = 'Frame.002'; n1.location = (-1585, -475)
n1.label = 'Final Rougness'
n1.width = 200
n2 = _N.new('NodeFrame'); n2.name = 'Frame'; n2.location = (-2631, 1036)
n2.label = 'Final Base Color'
n2.width = 993
n3 = _N.new('NodeFrame'); n3.name = 'Frame  Lambert Cook Torrance'; n3.location = (-153, 600)
n3.label = 'Frame  Lambert Cook Torrance'
n3.width = 945
n4 = _N.new('ShaderNodeAddShader'); n4.name = 'Add Shader.001'; n4.location = (1127, -151)
n5 = _N.new('ShaderNodeGroup'); n5.name = 'Group.001'; n5.location = (1448, -7)
n5.width = 224
n5.node_tree = ng_alphablend
n6 = _N.new('ShaderNodeGroup'); n6.name = 'Group.003'; n6.location = (44, -487)
n6.width = 229
n6.node_tree = ng_emissive
n7 = _N.new('ShaderNodeGroup'); n7.name = 'Group.002'; n7.location = (1553, -296)
n7.width = 228
n7.node_tree = ng_alphamask
n8 = _N.new('ShaderNodeMath'); n8.name = 'Math.002'; n8.location = (1294, -207)
n8.operation = 'GREATER_THAN'
n8.use_clamp = True
n9 = _N.new('ShaderNodeVectorMath'); n9.name = 'Vector Math'; n9.location = (915, -164)
n9.operation = 'NORMALIZE'
n9.inputs[1].default_value = (0.5, 0.5, 0.5)
n10 = _N.new('ShaderNodeCombineXYZ'); n10.name = 'Combine XYZ'; n10.location = (713, -202)
n11 = _N.new('ShaderNodeMath'); n11.name = 'Math.004'; n11.location = (493, -211)
n11.operation = 'MULTIPLY'
n12 = _N.new('ShaderNodeMath'); n12.name = 'Math.003'; n12.location = (494, -30)
n12.operation = 'MULTIPLY'
n13 = _N.new('ShaderNodeSeparateXYZ'); n13.name = 'Separate XYZ'; n13.location = (273, -232)
n14 = _N.new('ShaderNodeNormalMap'); n14.name = 'Normal Map'; n14.location = (30, -202)
n15 = _N.new('ShaderNodeMixShader'); n15.name = 'Mix Shader.003'; n15.location = (1897, -139)
n16 = _N.new('NodeGroupOutput'); n16.name = 'Group Output'; n16.location = (2614, -154)
n17 = _N.new('ShaderNodeGroup'); n17.name = 'Group'; n17.location = (2083, -696)
n17.node_tree = ng_alphamask
n17.inputs[1].default_value = 0.0
n17.inputs[2].default_value = 0.5
n18 = _N.new('ShaderNodeMixShader'); n18.name = 'Mix Shader.001'; n18.location = (2335, -399)
n19 = _N.new('ShaderNodeMath'); n19.name = 'Math.010'; n19.location = (1867, -486)
n19.operation = 'MAXIMUM'
n19.use_clamp = True
n20 = _N.new('ShaderNodeMath'); n20.name = 'Math.009'; n20.location = (1427, -530)
n20.operation = 'GREATER_THAN'
n20.use_clamp = True
n21 = _N.new('ShaderNodeMath'); n21.name = 'Math.011'; n21.location = (1655, -683)
n21.operation = 'SUBTRACT'
n21.use_clamp = True
n21.inputs[0].default_value = 1.0
n22 = _N.new('ShaderNodeNewGeometry'); n22.name = 'Geometry'; n22.location = (1432, -730)
n23 = _N.new('ShaderNodeMath'); n23.name = 'Math.001'; n23.location = (30, -30)
n23.operation = 'MULTIPLY'
n23.use_clamp = True
n24 = _N.new('ShaderNodeMath'); n24.name = 'Math.012'; n24.location = (-1286, -523)
n24.operation = 'SUBTRACT'
n24.use_clamp = True
n24.inputs[0].default_value = 1.0
n25 = _N.new('NodeGroupInput'); n25.name = 'Group Input'; n25.location = (-2667, -3)
n26 = _N.new('ShaderNodeMix'); n26.name = 'Mix'; n26.location = (823, -274)
n26.data_type = 'RGBA'
n26.blend_type = 'MULTIPLY'
n26.clamp_result = True
n26.inputs[0].default_value = 1.0
n27 = _N.new('ShaderNodeRGB'); n27.name = 'RGB'; n27.location = (30, -30)
n27.outputs[0].default_value = (1.0, 1.0, 1.0, 1.0)
n28 = _N.new('ShaderNodeMath'); n28.name = 'Math.013'; n28.location = (179, -369)
n28.operation = 'GREATER_THAN'
n28.use_clamp = True
n28.inputs[1].default_value = 0.4
n29 = _N.new('ShaderNodeMix'); n29.name = 'Mix.001'; n29.location = (597, -309)
n29.data_type = 'RGBA'
n29.blend_type = 'MULTIPLY'
n29.clamp_result = True
n29.inputs[0].default_value = 1.0
n30 = _N.new('ShaderNodeMix'); n30.name = 'Mix.003'; n30.location = (-2069, 384)
n30.data_type = 'RGBA'
n30.blend_type = 'MULTIPLY'
n30.clamp_result = True
n30.inputs[0].default_value = 1.0
n31 = _N.new('ShaderNodeRGBToBW'); n31.name = 'TODO: Check if OK.'; n31.location = (-1840, 402)
n31.label = 'TODO: Check if OK.'
n32 = _N.new('ShaderNodeMix'); n32.name = 'Mix.002'; n32.location = (358, -173)
n32.data_type = 'RGBA'
n32.blend_type = 'MULTIPLY'
n32.clamp_result = True
n33 = _N.new('ShaderNodeBsdfPrincipled'); n33.name = 'Principled BSDF'; n33.location = (765, -55)
n33.width = 150
n33.distribution = 'GGX'
n33.subsurface_method = 'BURLEY'
n33.inputs[3].default_value = 1.45
n33.inputs[9].default_value = (1.0, 1.0, 1.0)
n33.inputs[13].default_value = 0.0
n33.inputs[20].default_value = 0.0
n34 = _N.new('ShaderNodeCombineColor'); n34.name = 'Combine RGB'; n34.location = (30, -293)
n35 = _N.new('ShaderNodeSeparateColor'); n35.name = 'Separate RGB.001'; n35.location = (-2102, -468)
n36 = _N.new('ShaderNodeMix'); n36.name = 'Mix.004'; n36.location = (369, -30)
n36.data_type = 'RGBA'
n36.blend_type = 'MULTIPLY'
n36.clamp_result = True
n36.inputs[0].default_value = 0.0
n9.parent = n0
n10.parent = n0
n11.parent = n0
n12.parent = n0
n13.parent = n0
n14.parent = n0
n23.parent = n1
n26.parent = n2
n27.parent = n2
n28.parent = n2
n29.parent = n2
n32.parent = n2
n33.parent = n3
n34.parent = n3
n36.parent = n3
_L.new(n6.outputs[0], n4.inputs[1])
_L.new(n25.outputs[10], n6.inputs[0])
_L.new(n25.outputs[11], n6.inputs[1])
_L.new(n4.outputs[0], n5.inputs[0])
_L.new(n25.outputs[0], n26.inputs[6])
_L.new(n25.outputs[5], n23.inputs[1])
_L.new(n4.outputs[0], n7.inputs[0])
_L.new(n25.outputs[12], n5.inputs[1])
_L.new(n25.outputs[12], n7.inputs[1])
_L.new(n25.outputs[13], n7.inputs[2])
_L.new(n5.outputs[0], n15.inputs[1])
_L.new(n7.outputs[0], n15.inputs[2])
_L.new(n25.outputs[14], n8.inputs[0])
_L.new(n8.outputs[0], n15.inputs[0])
_L.new(n10.outputs[0], n9.inputs[0])
_L.new(n25.outputs[7], n12.inputs[1])
_L.new(n13.outputs[0], n12.inputs[0])
_L.new(n12.outputs[0], n10.inputs[0])
_L.new(n13.outputs[2], n10.inputs[2])
_L.new(n11.outputs[0], n10.inputs[1])
_L.new(n13.outputs[1], n11.inputs[0])
_L.new(n25.outputs[7], n11.inputs[1])
_L.new(n14.outputs[0], n13.inputs[0])
_L.new(n25.outputs[6], n14.inputs[1])
_L.new(n25.outputs[8], n35.inputs[0])
_L.new(n25.outputs[15], n20.inputs[0])
_L.new(n18.outputs[0], n16.inputs[0])
_L.new(n15.outputs[0], n18.inputs[2])
_L.new(n17.outputs[0], n18.inputs[1])
_L.new(n20.outputs[0], n19.inputs[0])
_L.new(n19.outputs[0], n18.inputs[0])
_L.new(n21.outputs[0], n19.inputs[1])
_L.new(n22.outputs[6], n21.inputs[1])
_L.new(n25.outputs[1], n29.inputs[6])
_L.new(n29.outputs[2], n26.inputs[7])
_L.new(n27.outputs[0], n32.inputs[6])
_L.new(n32.outputs[2], n29.inputs[7])
_L.new(n25.outputs[16], n28.inputs[0])
_L.new(n28.outputs[0], n32.inputs[0])
_L.new(n25.outputs[3], n23.inputs[0])
_L.new(n23.outputs[0], n24.inputs[1])
_L.new(n25.outputs[2], n30.inputs[6])
_L.new(n25.outputs[4], n30.inputs[7])
_L.new(n30.outputs[2], n31.inputs[0])
_L.new(n25.outputs[17], n32.inputs[7])
_L.new(n36.outputs[2], n33.inputs[0])
_L.new(n34.outputs[0], n36.inputs[7])
_L.new(n24.outputs[0], n33.inputs[2])
_L.new(n9.outputs[0], n33.inputs[5])
_L.new(n26.outputs[2], n36.inputs[6])
_L.new(n31.outputs[0], n33.inputs[1])
_L.new(n33.outputs[0], n4.inputs[0])
_L.new(n35.outputs[0], n34.inputs[0])
_L.new(n35.outputs[0], n34.inputs[1])
_L.new(n35.outputs[0], n34.inputs[2])
n16.is_active_output = True

# ---- material node trees
mat_material_002.use_nodes = True; mat_material_002.node_tree.nodes.clear()
_N = mat_material_002.node_tree.nodes; _L = mat_material_002.node_tree.links
n0 = _N.new('ShaderNodeTexImage'); n0.name = 'Image Texture'; n0.location = (-534, 293)
n0.width = 258
n0.image = img_dsc_1372_png_001
n1 = _N.new('ShaderNodeOutputMaterial'); n1.name = 'Material Output'; n1.location = (254, 291)
n2 = _N.new('ShaderNodeGroup'); n2.name = 'Group'; n2.location = (-115, 315)
n2.node_tree = ng_gltf_metallic_roughness
n2.inputs[1].default_value = (1.0, 1.0, 1.0, 1.0)
n2.inputs[2].default_value = (1.0, 1.0, 1.0, 1.0)
n2.inputs[3].default_value = 1.0
n2.inputs[4].default_value = 1.0
n2.inputs[5].default_value = (0.5, 0.5, 1.0, 1.0)
n2.inputs[6].default_value = 1.0
n2.inputs[7].default_value = (1.0, 1.0, 1.0, 1.0)
n2.inputs[8].default_value = 1.0
n2.inputs[9].default_value = (1.0, 1.0, 1.0, 1.0)
n2.inputs[10].default_value = (0.0, 0.0, 0.0, 1.0)
n2.inputs[12].default_value = 0.5
n2.inputs[13].default_value = 0.0
n2.inputs[14].default_value = 0.0
n2.inputs[15].default_value = 0.0
n2.inputs[16].default_value = (0.0, 0.0, 0.0, 1.0)
_L.new(n0.outputs[0], n2.inputs[0])
_L.new(n0.outputs[1], n2.inputs[11])
_L.new(n2.outputs[0], n1.inputs[0])
n1.is_active_output = True
mat_material.use_nodes = True; mat_material.node_tree.nodes.clear()
_N = mat_material.node_tree.nodes; _L = mat_material.node_tree.links
n0 = _N.new('ShaderNodeOutputMaterial'); n0.name = 'Material Output'; n0.location = (537, 300)
n1 = _N.new('ShaderNodeGroup'); n1.name = 'Group'; n1.location = (62, 454)
n1.width = 336
n1.node_tree = ng_gltf_metallic_roughness_001
n1.inputs[0].default_value = (1.0, 1.0, 1.0, 1.0)
n1.inputs[1].default_value = (1.0, 0.0, 0.001218, 1.0)
n1.inputs[2].default_value = (1.0, 1.0, 1.0, 1.0)
n1.inputs[3].default_value = 0.0
n1.inputs[4].default_value = 1.0
n1.inputs[5].default_value = (0.5, 0.5, 1.0, 1.0)
n1.inputs[6].default_value = 1.0
n1.inputs[7].default_value = (1.0, 1.0, 1.0, 1.0)
n1.inputs[8].default_value = 1.0
n1.inputs[9].default_value = (1.0, 1.0, 1.0, 1.0)
n1.inputs[10].default_value = (0.0, 0.0, 0.0, 1.0)
n1.inputs[11].default_value = 1.0
n1.inputs[12].default_value = 0.5
n1.inputs[13].default_value = 0.0
n1.inputs[14].default_value = 0.0
n1.inputs[15].default_value = 0.0
n1.inputs[16].default_value = (0.0, 0.0, 0.0, 1.0)
_L.new(n1.outputs[0], n0.inputs[0])
n0.is_active_output = True
mat_material_003.use_nodes = True; mat_material_003.node_tree.nodes.clear()
_N = mat_material_003.node_tree.nodes; _L = mat_material_003.node_tree.links
n0 = _N.new('ShaderNodeOutputMaterial'); n0.name = 'Material Output'; n0.location = (633, 300)
n1 = _N.new('ShaderNodeBsdfDiffuse'); n1.name = 'Diffuse BSDF'; n1.location = (183, 285)
n1.inputs[0].default_value = (0.0002636, 0.8, 0.0, 0.0)
n1.inputs[1].default_value = 1.0
n2 = _N.new('ShaderNodeGroup'); n2.name = 'Group'; n2.location = (417, 351)
n2.node_tree = ng_gltf_specular_glossiness
n2.inputs[1].default_value = (1.0, 1.0, 1.0, 1.0)
n2.inputs[2].default_value = (1.0, 1.0, 1.0, 1.0)
n2.inputs[3].default_value = 0.0
n2.inputs[4].default_value = (1.0, 1.0, 1.0, 1.0)
n2.inputs[5].default_value = 0.0
n2.inputs[6].default_value = (0.5, 0.5, 1.0, 1.0)
n2.inputs[7].default_value = 1.0
n2.inputs[8].default_value = (1.0, 1.0, 1.0, 1.0)
n2.inputs[9].default_value = 1.0
n2.inputs[10].default_value = (1.0, 1.0, 1.0, 1.0)
n2.inputs[11].default_value = (0.0, 0.0, 0.0, 1.0)
n2.inputs[12].default_value = 1.0
n2.inputs[13].default_value = 0.8
n2.inputs[14].default_value = 0.0
n2.inputs[15].default_value = 0.0
n2.inputs[16].default_value = 0.0
n2.inputs[17].default_value = (0.0, 0.0, 0.0, 1.0)
_L.new(n2.outputs[0], n0.inputs[0])
_L.new(n1.outputs[0], n2.inputs[0])
n0.is_active_output = True

# ---- world
world_world = bpy.data.worlds.new('World'); scene.world = world_world
world_world.color = (0.05088, 0.05088, 0.05088)
world_world.use_sun_shadow = False
world_world.sun_shadow_jitter_overblur = 0.0
world_world.cycles.sampling_method = 'MANUAL'

# ---- cameras
cam_camera_001 = bpy.data.cameras.new('Camera.001')
cam_camera_001.clip_end = 100.0
cam_camera_001.lens = 35.0
cam_camera_001.sensor_width = 32.0
cam_camera_001.sensor_height = 18.0
cam_camera_001.display_size = 2.0
cam_camera_001.dof.focus_distance = 0.0

# ---- lights
light_lamp = bpy.data.lights.new('Lamp', 'SUN')
light_lamp.transmission_factor = 0.0
light_lamp.cutoff_distance = 30.0
light_lamp.angle = 0.1993
light_lamp.energy = 1.0
light_lamp.shadow_buffer_clip_start = 1.001
light_lamp.shadow_soft_size = 0.1
light_lamp.shadow_cascade_max_distance = 1000.0

# ---- meshes
me_plane = bpy.data.meshes.new('Plane')
me_plane.from_pydata([(-0.5858, -0.7767, -0.009333), (0.7631, -0.7767, -0.009333), (-0.5858, 0.5722, -0.009333), (0.7631, 0.5722, -0.009333)], [], [(0, 1, 3, 2)])
_uv = me_plane.uv_layers.new(name='UVMap')
_uv.uv.foreach_set('vector', [0.0001, 9.998e-05, 0.9999, 9.998e-05, 0.9999, 0.9999, 9.998e-05, 0.9999])
me_plane.materials.append(mat_material_002)
me_plane.use_remesh_preserve_volume = False
me_plane.use_remesh_preserve_attributes = False
me_plane.use_mirror_vertex_groups = False
me_plane.update()
me_cuname_001 = bpy.data.meshes.new('CUName.001')
me_cuname_001.from_pydata([(2.344, 0.1979, 0.0), (2.339, 0.2007, 0.0), (2.333, 0.2032, 0.0), (2.328, 0.2055, 0.0), (2.323, 0.2076, 0.0), (2.318, 0.2094, 0.0), (2.312, 0.211, 0.0), (2.307, 0.2123, 0.0), (2.302, 0.2134, 0.0), (2.297, 0.2142, 0.0), (2.292, 0.2148, 0.0), (2.287, 0.2151, 0.0), (2.282, 0.2153, 0.0), (2.272, 0.2148, 0.0), (2.262, 0.2135, 0.0), (2.254, 0.2113, 0.0), (2.245, 0.2083, 0.0), (2.238, 0.2045, 0.0), (2.232, 0.2, 0.0), (2.226, 0.1947, 0.0), (2.221, 0.1887, 0.0), (2.218, 0.1819, 0.0), (2.215, 0.1746, 0.0), (2.213, 0.1666, 0.0), (2.213, 0.1579, 0.0), (2.215, 0.1445, 0.0), (2.22, 0.1327, 0.0), (2.228, 0.1222, 0.0), (2.238, 0.1128, 0.0), (2.25, 0.1044, 0.0), (2.262, 0.09676, 0.0), (2.274, 0.0897, 0.0), (2.286, 0.08303, 0.0), (2.296, 0.07656, 0.0), (2.304, 0.07009, 0.0), (2.31, 0.06343, 0.0), (2.311, 0.0564, 0.0), (2.311, 0.05279, 0.0), (2.31, 0.04947, 0.0), (2.309, 0.04644, 0.0), (2.307, 0.04371, 0.0), (2.305, 0.04127, 0.0), (2.302, 0.03913, 0.0), (2.299, 0.03728, 0.0), (2.296, 0.03572, 0.0), (2.292, 0.03446, 0.0), (2.289, 0.03349, 0.0), (2.285, 0.03281, 0.0), (2.28, 0.03243, 0.0), (2.276, 0.03262, 0.0), (2.271, 0.03318, 0.0), (2.266, 0.03412, 0.0), (2.261, 0.03544, 0.0), (2.256, 0.03715, 0.0), (2.25, 0.03925, 0.0), (2.244, 0.04173, 0.0), (2.238, 0.04462, 0.0), (2.231, 0.0479, 0.0), (2.225, 0.05158, 0.0), (2.218, 0.05567, 0.0), (2.211, 0.06016, 0.0), (2.211, 0.01504, 0.0), (2.218, 0.0117, 0.0), (2.224, 0.008717, 0.0), (2.231, 0.006081, 0.0), (2.237, 0.003777, 0.0), (2.243, 0.001794, 0.0), (2.249, 0.0001175, 0.0), (2.254, -0.001265, 0.0), (2.26, -0.002367, 0.0), (2.266, -0.003202, 0.0), (2.272, -0.003782, 0.0), (2.278, -0.00412, 0.0), (2.285, -0.00423, 0.0), (2.294, -0.003718, 0.0), (2.304, -0.002213, 0.0), (2.312, 0.0002423, 0.0), (2.32, 0.003603, 0.0), (2.328, 0.007826, 0.0), (2.334, 0.01287, 0.0), (2.34, 0.01868, 0.0), (2.345, 0.02522, 0.0), (2.349, 0.03245, 0.0), (2.352, 0.04032, 0.0), (2.354, 0.04879, 0.0), (2.354, 0.05781, 0.0), (2.354, 0.06308, 0.0), (2.353, 0.0681, 0.0), (2.352, 0.07295, 0.0), (2.35, 0.07765, 0.0), (2.347, 0.08229, 0.0), (2.344, 0.08689, 0.0), (2.339, 0.09153, 0.0), (2.335, 0.09625, 0.0), (2.329, 0.1011, 0.0), (2.322, 0.1061, 0.0), (2.315, 0.1114, 0.0), (2.307, 0.117, 0.0), (2.298, 0.1222, 0.0), (2.29, 0.127, 0.0), (2.283, 0.1314, 0.0), (2.277, 0.1355, 0.0), (2.272, 0.1393, 0.0), (2.267, 0.1428, 0.0), (2.264, 0.146, 0.0), (2.261, 0.149, 0.0), (2.258, 0.1518, 0.0), (2.257, 0.1544, 0.0), (2.256, 0.1569, 0.0), (2.256, 0.1593, 0.0), (2.256, 0.1621, 0.0), (2.256, 0.1647, 0.0), (2.257, 0.1671, 0.0), (2.259, 0.1693, 0.0), (2.261, 0.1714, 0.0), (2.263, 0.1732, 0.0), (2.266, 0.1748, 0.0), (2.269, 0.1761, 0.0), (2.272, 0.1772, 0.0), (2.275, 0.178, 0.0), (2.279, 0.1784, 0.0), (2.283, 0.1786, 0.0), (2.287, 0.1785, 0.0), (2.292, 0.178, 0.0), (2.296, 0.1773, 0.0), (2.301, 0.1763, 0.0), (2.306, 0.175, 0.0), (2.311, 0.1734, 0.0), (2.316, 0.1714, 0.0), (2.322, 0.1691, 0.0), (2.327, 0.1665, 0.0), (2.333, 0.1635, 0.0), (2.339, 0.1602, 0.0), (2.344, 0.1565, 0.0), (2.162, 0.211, 0.0), (2.12, 0.211, 0.0), (2.12, 0.0, 0.0), (2.162, 0.0, 0.0), (2.166, 0.275, 0.0), (2.166, 0.2783, 0.0), (2.165, 0.2815, 0.0), (2.164, 0.2846, 0.0), (2.162, 0.2875, 0.0), (2.161, 0.2901, 0.0), (2.158, 0.2925, 0.0), (2.156, 0.2946, 0.0), (2.153, 0.2964, 0.0), (2.15, 0.2979, 0.0), (2.147, 0.299, 0.0), (2.144, 0.2996, 0.0), (2.141, 0.2999, 0.0), (2.137, 0.2996, 0.0), (2.134, 0.299, 0.0), (2.131, 0.2979, 0.0), (2.128, 0.2964, 0.0), (2.126, 0.2946, 0.0), (2.123, 0.2925, 0.0), (2.121, 0.2901, 0.0), (2.119, 0.2875, 0.0), (2.118, 0.2846, 0.0), (2.117, 0.2815, 0.0), (2.116, 0.2783, 0.0), (2.116, 0.275, 0.0), (2.116, 0.2716, 0.0), (2.117, 0.2684, 0.0), (2.118, 0.2653, 0.0), (2.119, 0.2624, 0.0), (2.121, 0.2598, 0.0), (2.123, 0.2574, 0.0), (2.126, 0.2553, 0.0), (2.128, 0.2535, 0.0), (2.131, 0.252, 0.0), (2.134, 0.2509, 0.0), (2.137, 0.2503, 0.0), (2.141, 0.25, 0.0), (2.144, 0.2503, 0.0), (2.147, 0.2509, 0.0), (2.15, 0.252, 0.0), (2.153, 0.2535, 0.0), (2.156, 0.2553, 0.0), (2.158, 0.2574, 0.0), (2.161, 0.2598, 0.0), (2.162, 0.2624, 0.0), (2.164, 0.2653, 0.0), (2.165, 0.2684, 0.0), (2.166, 0.2716, 0.0), (1.755, 0.211, 0.0), (1.755, 0.0, 0.0), (1.796, 0.0, 0.0), (1.796, 0.1532, 0.0), (1.801, 0.158, 0.0), (1.805, 0.1622, 0.0), (1.809, 0.1659, 0.0), (1.813, 0.1691, 0.0), (1.817, 0.1719, 0.0), (1.821, 0.1742, 0.0), (1.825, 0.1761, 0.0), (1.83, 0.1776, 0.0), (1.834, 0.1787, 0.0), (1.839, 0.1794, 0.0), (1.844, 0.1799, 0.0), (1.849, 0.18, 0.0), (1.854, 0.1797, 0.0), (1.859, 0.1788, 0.0), (1.864, 0.1772, 0.0), (1.868, 0.175, 0.0), (1.872, 0.172, 0.0), (1.876, 0.1684, 0.0), (1.879, 0.1641, 0.0), (1.882, 0.1591, 0.0), (1.884, 0.1532, 0.0), (1.886, 0.1467, 0.0), (1.887, 0.1393, 0.0), (1.887, 0.1311, 0.0), (1.887, 0.0, 0.0), (1.929, 0.0, 0.0), (1.929, 0.1532, 0.0), (1.933, 0.157, 0.0), (1.937, 0.1606, 0.0), (1.941, 0.164, 0.0), (1.945, 0.1672, 0.0), (1.949, 0.17, 0.0), (1.953, 0.1726, 0.0), (1.957, 0.1748, 0.0), (1.961, 0.1767, 0.0), (1.965, 0.1782, 0.0), (1.969, 0.1793, 0.0), (1.972, 0.1799, 0.0), (1.976, 0.18, 0.0), (1.982, 0.1796, 0.0), (1.987, 0.1786, 0.0), (1.993, 0.1768, 0.0), (1.998, 0.1743, 0.0), (2.003, 0.1712, 0.0), (2.007, 0.1673, 0.0), (2.01, 0.1628, 0.0), (2.014, 0.1577, 0.0), (2.016, 0.1519, 0.0), (2.018, 0.1454, 0.0), (2.019, 0.1383, 0.0), (2.02, 0.1307, 0.0), (2.02, 0.0, 0.0), (2.061, 0.0, 0.0), (2.061, 0.1325, 0.0), (2.061, 0.1446, 0.0), (2.059, 0.156, 0.0), (2.056, 0.1665, 0.0), (2.053, 0.1761, 0.0), (2.048, 0.1848, 0.0), (2.042, 0.1926, 0.0), (2.036, 0.1993, 0.0), (2.029, 0.2049, 0.0), (2.02, 0.2093, 0.0), (2.011, 0.2126, 0.0), (2.002, 0.2146, 0.0), (1.991, 0.2153, 0.0), (1.984, 0.2149, 0.0), (1.977, 0.2139, 0.0), (1.97, 0.2122, 0.0), (1.964, 0.21, 0.0), (1.958, 0.2072, 0.0), (1.952, 0.204, 0.0), (1.946, 0.2003, 0.0), (1.941, 0.1963, 0.0), (1.935, 0.1919, 0.0), (1.93, 0.1872, 0.0), (1.926, 0.1823, 0.0), (1.921, 0.1772, 0.0), (1.917, 0.1832, 0.0), (1.913, 0.1887, 0.0), (1.909, 0.1936, 0.0), (1.904, 0.1981, 0.0), (1.899, 0.2021, 0.0), (1.894, 0.2056, 0.0), (1.889, 0.2085, 0.0), (1.883, 0.2109, 0.0), (1.877, 0.2128, 0.0), (1.871, 0.2142, 0.0), (1.865, 0.215, 0.0), (1.858, 0.2153, 0.0), (1.853, 0.215, 0.0), (1.848, 0.2144, 0.0), (1.843, 0.2133, 0.0), (1.838, 0.2118, 0.0), (1.833, 0.2098, 0.0), (1.828, 0.2074, 0.0), (1.823, 0.2045, 0.0), (1.818, 0.2012, 0.0), (1.812, 0.1974, 0.0), (1.807, 0.1932, 0.0), (1.802, 0.1885, 0.0), (1.796, 0.1833, 0.0), (1.796, 0.211, 0.0), (1.596, 0.2153, 0.0), (1.58, 0.2143, 0.0), (1.566, 0.2115, 0.0), (1.552, 0.207, 0.0), (1.539, 0.2008, 0.0), (1.527, 0.1932, 0.0), (1.516, 0.1842, 0.0), (1.507, 0.1739, 0.0), (1.499, 0.1625, 0.0), (1.493, 0.15, 0.0), (1.488, 0.1367, 0.0), (1.485, 0.1225, 0.0), (1.484, 0.1076, 0.0), (1.485, 0.0918, 0.0), (1.488, 0.07682, 0.0), (1.493, 0.06279, 0.0), (1.499, 0.0498, 0.0), (1.506, 0.03797, 0.0), (1.516, 0.02738, 0.0), (1.526, 0.01814, 0.0), (1.538, 0.01036, 0.0), (1.551, 0.004127, 0.0), (1.565, -0.0004482, 0.0), (1.58, -0.003268, 0.0), (1.596, -0.00423, 0.0), (1.612, -0.003304, 0.0), (1.628, -0.0005788, 0.0), (1.642, 0.003863, 0.0), (1.655, 0.00994, 0.0), (1.667, 0.01757, 0.0), (1.678, 0.02667, 0.0), (1.687, 0.03717, 0.0), (1.695, 0.04897, 0.0), (1.702, 0.062, 0.0), (1.706, 0.07617, 0.0), (1.709, 0.09141, 0.0), (1.71, 0.1076, 0.0), (1.709, 0.1229, 0.0), (1.706, 0.1373, 0.0), (1.701, 0.1508, 0.0), (1.695, 0.1633, 0.0), (1.687, 0.1747, 0.0), (1.678, 0.1849, 0.0), (1.667, 0.1938, 0.0), (1.655, 0.2012, 0.0), (1.641, 0.2072, 0.0), (1.627, 0.2116, 0.0), (1.612, 0.2143, 0.0), (1.595, 0.1777, 0.0), (1.605, 0.1771, 0.0), (1.615, 0.1753, 0.0), (1.624, 0.1724, 0.0), (1.632, 0.1685, 0.0), (1.64, 0.1636, 0.0), (1.647, 0.1577, 0.0), (1.653, 0.1511, 0.0), (1.658, 0.1436, 0.0), (1.662, 0.1354, 0.0), (1.665, 0.1266, 0.0), (1.666, 0.1171, 0.0), (1.667, 0.1072, 0.0), (1.667, 0.09613, 0.0), (1.665, 0.08586, 0.0), (1.662, 0.0764, 0.0), (1.658, 0.06777, 0.0), (1.653, 0.06001, 0.0), (1.648, 0.05317, 0.0), (1.641, 0.04728, 0.0), (1.633, 0.04237, 0.0), (1.625, 0.03849, 0.0), (1.616, 0.03567, 0.0), (1.606, 0.03395, 0.0), (1.595, 0.03337, 0.0), (1.585, 0.03398, 0.0), (1.576, 0.03577, 0.0), (1.567, 0.03869, 0.0), (1.56, 0.0427, 0.0), (1.552, 0.04774, 0.0), (1.546, 0.05376, 0.0), (1.54, 0.0607, 0.0), (1.536, 0.06853, 0.0), (1.532, 0.07719, 0.0), (1.529, 0.08663, 0.0), (1.528, 0.09679, 0.0), (1.527, 0.1076, 0.0), (1.528, 0.1175, 0.0), (1.529, 0.1269, 0.0), (1.532, 0.1356, 0.0), (1.536, 0.1438, 0.0), (1.541, 0.1512, 0.0), (1.546, 0.1578, 0.0), (1.553, 0.1636, 0.0), (1.56, 0.1685, 0.0), (1.568, 0.1724, 0.0), (1.576, 0.1753, 0.0), (1.586, 0.1771, 0.0), (1.336, 0.2153, 0.0), (1.321, 0.2143, 0.0), (1.306, 0.2115, 0.0), (1.292, 0.207, 0.0), (1.279, 0.2008, 0.0), (1.268, 0.1932, 0.0), (1.257, 0.1842, 0.0), (1.248, 0.1739, 0.0), (1.24, 0.1625, 0.0), (1.233, 0.15, 0.0), (1.229, 0.1367, 0.0), (1.226, 0.1225, 0.0), (1.225, 0.1076, 0.0), (1.226, 0.0918, 0.0), (1.229, 0.07682, 0.0), (1.233, 0.06279, 0.0), (1.239, 0.0498, 0.0), (1.247, 0.03797, 0.0), (1.256, 0.02738, 0.0), (1.267, 0.01814, 0.0), (1.279, 0.01036, 0.0), (1.291, 0.004127, 0.0), (1.305, -0.0004482, 0.0), (1.32, -0.003268, 0.0), (1.336, -0.00423, 0.0), (1.353, -0.003304, 0.0), (1.368, -0.0005788, 0.0), (1.383, 0.003863, 0.0), (1.396, 0.00994, 0.0), (1.408, 0.01757, 0.0), (1.419, 0.02667, 0.0), (1.428, 0.03717, 0.0), (1.436, 0.04897, 0.0), (1.442, 0.062, 0.0), (1.447, 0.07617, 0.0), (1.449, 0.09141, 0.0), (1.45, 0.1076, 0.0), (1.449, 0.1229, 0.0), (1.447, 0.1373, 0.0), (1.442, 0.1508, 0.0), (1.436, 0.1633, 0.0), (1.428, 0.1747, 0.0), (1.418, 0.1849, 0.0), (1.407, 0.1938, 0.0), (1.395, 0.2012, 0.0), (1.382, 0.2072, 0.0), (1.368, 0.2116, 0.0), (1.352, 0.2143, 0.0), (1.336, 0.1777, 0.0), (1.346, 0.1771, 0.0), (1.356, 0.1753, 0.0), (1.365, 0.1724, 0.0), (1.373, 0.1685, 0.0), (1.381, 0.1636, 0.0), (1.387, 0.1577, 0.0), (1.393, 0.1511, 0.0), (1.398, 0.1436, 0.0), (1.402, 0.1354, 0.0), (1.405, 0.1266, 0.0), (1.407, 0.1171, 0.0), (1.408, 0.1072, 0.0), (1.407, 0.09613, 0.0), (1.405, 0.08586, 0.0), (1.403, 0.0764, 0.0), (1.399, 0.06777, 0.0), (1.394, 0.06001, 0.0), (1.388, 0.05317, 0.0), (1.382, 0.04728, 0.0), (1.374, 0.04237, 0.0), (1.366, 0.03849, 0.0), (1.356, 0.03567, 0.0), (1.346, 0.03395, 0.0), (1.336, 0.03337, 0.0), (1.326, 0.03398, 0.0), (1.317, 0.03577, 0.0), (1.308, 0.03869, 0.0), (1.3, 0.0427, 0.0), (1.293, 0.04774, 0.0), (1.287, 0.05376, 0.0), (1.281, 0.0607, 0.0), (1.276, 0.06853, 0.0), (1.273, 0.07719, 0.0), (1.27, 0.08663, 0.0), (1.268, 0.09679, 0.0), (1.268, 0.1076, 0.0), (1.268, 0.1175, 0.0), (1.27, 0.1269, 0.0), (1.273, 0.1356, 0.0), (1.276, 0.1438, 0.0), (1.281, 0.1512, 0.0), (1.287, 0.1578, 0.0), (1.293, 0.1636, 0.0), (1.301, 0.1685, 0.0), (1.308, 0.1724, 0.0), (1.317, 0.1753, 0.0), (1.326, 0.1771, 0.0), (1.058, 0.3205, 0.0), (1.012, 0.3205, 0.0), (1.012, 0.0, 0.0), (1.203, 0.0, 0.0), (1.203, 0.04136, 0.0), (1.058, 0.04136, 0.0), (0.6824, 0.211, 0.0), (0.6406, 0.211, 0.0), (0.6406, 0.0, 0.0), (0.6824, 0.0, 0.0), (0.6824, 0.1513, 0.0), (0.6873, 0.1566, 0.0), (0.6919, 0.1613, 0.0), (0.6964, 0.1654, 0.0), (0.7008, 0.1691, 0.0), (0.7051, 0.1722, 0.0), (0.7093, 0.1749, 0.0), (0.7135, 0.1771, 0.0), (0.7177, 0.1789, 0.0), (0.7219, 0.1802, 0.0), (0.7262, 0.1812, 0.0), (0.7306, 0.1817, 0.0), (0.7351, 0.1819, 0.0), (0.7412, 0.1815, 0.0), (0.747, 0.1802, 0.0), (0.7523, 0.1782, 0.0), (0.7571, 0.1755, 0.0), (0.7614, 0.172, 0.0), (0.7653, 0.1679, 0.0), (0.7686, 0.1631, 0.0), (0.7714, 0.1577, 0.0), (0.7735, 0.1518, 0.0), (0.7751, 0.1452, 0.0), (0.7761, 0.1382, 0.0), (0.7764, 0.1307, 0.0), (0.7764, 0.0, 0.0), (0.8183, 0.0, 0.0), (0.8183, 0.1302, 0.0), (0.8176, 0.144, 0.0), (0.8157, 0.1566, 0.0), (0.8127, 0.1679, 0.0), (0.8085, 0.1779, 0.0), (0.8034, 0.1868, 0.0), (0.7973, 0.1944, 0.0), (0.7904, 0.2008, 0.0), (0.7828, 0.2061, 0.0), (0.7745, 0.2101, 0.0), (0.7656, 0.213, 0.0), (0.7562, 0.2147, 0.0), (0.7464, 0.2153, 0.0), (0.7405, 0.215, 0.0), (0.7346, 0.2143, 0.0), (0.7289, 0.2131, 0.0), (0.7231, 0.2115, 0.0), (0.7175, 0.2094, 0.0), (0.7121, 0.2069, 0.0), (0.7067, 0.2039, 0.0), (0.7016, 0.2006, 0.0), (0.6967, 0.1968, 0.0), (0.692, 0.1927, 0.0), (0.6875, 0.1882, 0.0), (0.6834, 0.1833, 0.0), (0.6824, 0.1833, 0.0), (0.4474, 0.3205, 0.0), (0.4056, 0.3205, 0.0), (0.4056, 0.0, 0.0), (0.4474, 0.0, 0.0), (0.4474, 0.1513, 0.0), (0.4523, 0.1566, 0.0), (0.4569, 0.1613, 0.0), (0.4614, 0.1654, 0.0), (0.4658, 0.1691, 0.0), (0.4701, 0.1722, 0.0), (0.4743, 0.1749, 0.0), (0.4785, 0.1771, 0.0), (0.4827, 0.1789, 0.0), (0.4869, 0.1802, 0.0), (0.4912, 0.1812, 0.0), (0.4956, 0.1817, 0.0), (0.5001, 0.1819, 0.0), (0.5062, 0.1815, 0.0), (0.512, 0.1802, 0.0), (0.5173, 0.1782, 0.0), (0.5221, 0.1755, 0.0), (0.5264, 0.172, 0.0), (0.5303, 0.1679, 0.0), (0.5336, 0.1631, 0.0), (0.5364, 0.1577, 0.0), (0.5385, 0.1518, 0.0), (0.5401, 0.1452, 0.0), (0.5411, 0.1382, 0.0), (0.5414, 0.1307, 0.0), (0.5414, 0.0, 0.0), (0.5833, 0.0, 0.0), (0.5833, 0.1293, 0.0), (0.5826, 0.1431, 0.0), (0.5808, 0.1557, 0.0), (0.5779, 0.1671, 0.0), (0.5738, 0.1772, 0.0), (0.5688, 0.1862, 0.0), (0.5628, 0.1939, 0.0), (0.556, 0.2005, 0.0), (0.5484, 0.2058, 0.0), (0.54, 0.21, 0.0), (0.531, 0.2129, 0.0), (0.5215, 0.2147, 0.0), (0.5114, 0.2153, 0.0), (0.5055, 0.215, 0.0), (0.4996, 0.2143, 0.0), (0.4939, 0.2131, 0.0), (0.4881, 0.2115, 0.0), (0.4825, 0.2094, 0.0), (0.4771, 0.2069, 0.0), (0.4717, 0.2039, 0.0), (0.4666, 0.2006, 0.0), (0.4617, 0.1968, 0.0), (0.457, 0.1927, 0.0), (0.4525, 0.1882, 0.0), (0.4484, 0.1833, 0.0), (0.4474, 0.1833, 0.0), (0.2458, 0.2153, 0.0), (0.2304, 0.2143, 0.0), (0.2157, 0.2115, 0.0), (0.2018, 0.207, 0.0), (0.1889, 0.2008, 0.0), (0.1771, 0.1932, 0.0), (0.1665, 0.1842, 0.0), (0.1572, 0.1739, 0.0), (0.1493, 0.1625, 0.0), (0.143, 0.15, 0.0), (0.1383, 0.1367, 0.0), (0.1354, 0.1225, 0.0), (0.1344, 0.1076, 0.0), (0.1354, 0.0918, 0.0), (0.1382, 0.07682, 0.0), (0.1427, 0.06279, 0.0), (0.1489, 0.0498, 0.0), (0.1566, 0.03797, 0.0), (0.1658, 0.02738, 0.0), (0.1763, 0.01814, 0.0), (0.1881, 0.01036, 0.0), (0.201, 0.004127, 0.0), (0.215, -0.0004482, 0.0), (0.23, -0.003268, 0.0), (0.2458, -0.00423, 0.0), (0.2623, -0.003304, 0.0), (0.2778, -0.0005788, 0.0), (0.2922, 0.003863, 0.0), (0.3055, 0.00994, 0.0), (0.3176, 0.01757, 0.0), (0.3283, 0.02667, 0.0), (0.3376, 0.03717, 0.0), (0.3455, 0.04897, 0.0), (0.3517, 0.062, 0.0), (0.3563, 0.07617, 0.0), (0.3591, 0.09141, 0.0), (0.36, 0.1076, 0.0), (0.359, 0.1229, 0.0), (0.3562, 0.1373, 0.0), (0.3515, 0.1508, 0.0), (0.3451, 0.1633, 0.0), (0.3372, 0.1747, 0.0), (0.3278, 0.1849, 0.0), (0.317, 0.1938, 0.0), (0.3049, 0.2012, 0.0), (0.2916, 0.2072, 0.0), (0.2773, 0.2116, 0.0), (0.262, 0.2143, 0.0), (0.2453, 0.1777, 0.0), (0.2555, 0.1771, 0.0), (0.2652, 0.1753, 0.0), (0.2742, 0.1724, 0.0), (0.2826, 0.1685, 0.0), (0.2902, 0.1636, 0.0), (0.297, 0.1577, 0.0), (0.3029, 0.1511, 0.0), (0.3079, 0.1436, 0.0), (0.3119, 0.1354, 0.0), (0.3148, 0.1266, 0.0), (0.3166, 0.1171, 0.0), (0.3173, 0.1072, 0.0), (0.3167, 0.09613, 0.0), (0.315, 0.08586, 0.0), (0.3122, 0.0764, 0.0), (0.3084, 0.06777, 0.0), (0.3036, 0.06001, 0.0), (0.2979, 0.05317, 0.0), (0.2912, 0.04728, 0.0), (0.2836, 0.04237, 0.0), (0.2752, 0.03849, 0.0), (0.266, 0.03567, 0.0), (0.256, 0.03395, 0.0), (0.2453, 0.03337, 0.0), (0.2355, 0.03398, 0.0), (0.2263, 0.03577, 0.0), (0.2176, 0.03869, 0.0), (0.2097, 0.0427, 0.0), (0.2025, 0.04774, 0.0), (0.1961, 0.05376, 0.0), (0.1905, 0.0607, 0.0), (0.1859, 0.06853, 0.0), (0.1822, 0.07719, 0.0), (0.1794, 0.08663, 0.0), (0.1778, 0.09679, 0.0), (0.1772, 0.1076, 0.0), (0.1778, 0.1175, 0.0), (0.1795, 0.1269, 0.0), (0.1823, 0.1356, 0.0), (0.1861, 0.1438, 0.0), (0.1908, 0.1512, 0.0), (0.1965, 0.1578, 0.0), (0.2029, 0.1636, 0.0), (0.2101, 0.1685, 0.0), (0.218, 0.1724, 0.0), (0.2266, 0.1753, 0.0), (0.2357, 0.1771, 0.0), (0.08178, 0.3205, 0.0), (0.03572, 0.3205, 0.0), (0.03572, 0.00987, 0.0), (0.03561, -0.002057, 0.0), (0.03518, -0.01293, 0.0), (0.0343, -0.02275, 0.0), (0.03281, -0.03152, 0.0), (0.03059, -0.03925, 0.0), (0.0275, -0.04594, 0.0), (0.02338, -0.05159, 0.0), (0.0181, -0.05621, 0.0), (0.01153, -0.05979, 0.0), (0.003516, -0.06235, 0.0), (-0.006077, -0.06388, 0.0), (-0.01739, -0.06439, 0.0), (-0.02914, -0.06439, 0.0), (-0.02068, -0.1072, 0.0), (-0.01952, -0.1073, 0.0), (-0.0184, -0.1074, 0.0), (-0.01729, -0.1075, 0.0), (-0.01619, -0.1076, 0.0), (-0.01509, -0.1077, 0.0), (-0.01398, -0.1078, 0.0), (-0.01285, -0.1079, 0.0), (-0.0117, -0.108, 0.0), (-0.0105, -0.108, 0.0), (-0.009256, -0.1081, 0.0), (-0.007952, -0.1081, 0.0), (-0.00658, -0.1081, 0.0), (0.008685, -0.1072, 0.0), (0.02232, -0.1045, 0.0), (0.03439, -0.1002, 0.0), (0.04495, -0.09431, 0.0), (0.05405, -0.08699, 0.0), (0.06175, -0.07831, 0.0), (0.06811, -0.0684, 0.0), (0.07318, -0.05734, 0.0), (0.07703, -0.04524, 0.0), (0.07971, -0.03221, 0.0), (0.08127, -0.01835, 0.0), (0.08178, -0.00376, 0.0)], [], [(13, 11, 12), (13, 10, 11), (14, 10, 13), (14, 9, 10), (14, 8, 9), (15, 8, 14), (15, 7, 8), (15, 6, 7), (16, 6, 15), (16, 5, 6), (16, 4, 5), (17, 4, 16), (17, 3, 4), (17, 2, 3), (18, 2, 17), (18, 1, 2), (18, 0, 1), (19, 0, 18), (19, 125, 0), (125, 126, 0), (126, 127, 0), (127, 128, 0), (128, 129, 0), (129, 130, 0), (130, 131, 0), (131, 132, 0), (132, 133, 0), (20, 123, 19), (123, 124, 19), (124, 125, 19), (21, 122, 20), (122, 123, 20), (22, 120, 21), (120, 121, 21), (121, 122, 21), (22, 119, 120), (22, 118, 119), (22, 117, 118), (22, 116, 117), (22, 115, 116), (23, 115, 22), (23, 114, 115), (23, 113, 114), (23, 112, 113), (23, 111, 112), (24, 111, 23), (24, 110, 111), (24, 109, 110), (24, 108, 109), (25, 108, 24), (25, 107, 108), (25, 106, 107), (25, 105, 106), (25, 104, 105), (25, 103, 104), (26, 103, 25), (26, 102, 103), (26, 101, 102), (26, 100, 101), (27, 100, 26), (27, 99, 100), (27, 98, 99), (27, 97, 98), (28, 97, 27), (28, 96, 97), (29, 96, 28), (29, 95, 96), (29, 94, 95), (30, 94, 29), (30, 93, 94), (31, 93, 30), (31, 92, 93), (31, 91, 92), (32, 91, 31), (32, 90, 91), (33, 90, 32), (33, 89, 90), (33, 88, 89), (34, 88, 33), (34, 87, 88), (35, 87, 34), (35, 86, 87), (36, 86, 35), (36, 85, 86), (61, 59, 60), (36, 84, 85), (37, 84, 36), (61, 58, 59), (38, 84, 37), (61, 57, 58), (39, 84, 38), (39, 83, 84), (61, 56, 57), (40, 83, 39), (61, 55, 56), (41, 83, 40), (61, 54, 55), (42, 83, 41), (42, 82, 83), (61, 53, 54), (43, 82, 42), (44, 82, 43), (61, 52, 53), (45, 82, 44), (61, 51, 52), (46, 82, 45), (61, 50, 51), (47, 82, 46), (61, 49, 50), (48, 82, 47), (61, 48, 49), (48, 81, 82), (61, 81, 48), (61, 80, 81), (61, 79, 80), (62, 79, 61), (62, 78, 79), (63, 78, 62), (64, 78, 63), (64, 77, 78), (65, 77, 64), (66, 77, 65), (66, 76, 77), (67, 76, 66), (67, 75, 76), (68, 75, 67), (69, 75, 68), (69, 74, 75), (70, 74, 69), (71, 74, 70), (71, 73, 74), (72, 73, 71), (151, 149, 150), (152, 149, 151), (152, 148, 149), (153, 148, 152), (153, 147, 148), (154, 147, 153), (154, 146, 147), (155, 146, 154), (155, 145, 146), (156, 145, 155), (156, 144, 145), (157, 144, 156), (157, 143, 144), (158, 143, 157), (158, 142, 143), (159, 142, 158), (159, 141, 142), (160, 141, 159), (160, 140, 141), (161, 140, 160), (161, 139, 140), (162, 139, 161), (162, 138, 139), (163, 138, 162), (163, 185, 138), (164, 185, 163), (164, 184, 185), (165, 184, 164), (165, 183, 184), (166, 183, 165), (166, 182, 183), (167, 182, 166), (167, 181, 182), (168, 181, 167), (168, 180, 181), (169, 180, 168), (169, 179, 180), (170, 179, 169), (170, 178, 179), (171, 178, 170), (171, 177, 178), (172, 177, 171), (172, 176, 177), (173, 176, 172), (173, 175, 176), (174, 175, 173), (136, 134, 135), (136, 137, 134), (280, 278, 279), (256, 254, 255), (281, 278, 280), (281, 277, 278), (257, 254, 256), (257, 253, 254), (282, 277, 281), (282, 276, 277), (258, 253, 257), (283, 276, 282), (283, 275, 276), (258, 252, 253), (259, 252, 258), (284, 275, 283), (187, 292, 186), (187, 291, 292), (284, 274, 275), (260, 252, 259), (285, 274, 284), (260, 251, 252), (285, 273, 274), (286, 273, 285), (261, 251, 260), (286, 272, 273), (261, 250, 251), (287, 272, 286), (262, 250, 261), (287, 271, 272), (288, 271, 287), (263, 250, 262), (263, 249, 250), (288, 270, 271), (289, 270, 288), (264, 249, 263), (289, 269, 270), (290, 269, 289), (264, 248, 249), (265, 248, 264), (290, 268, 269), (291, 268, 290), (266, 248, 265), (266, 228, 248), (228, 247, 248), (187, 189, 291), (189, 190, 291), (190, 191, 291), (191, 192, 291), (192, 193, 291), (193, 194, 291), (194, 195, 291), (195, 196, 291), (196, 197, 291), (197, 198, 291), (198, 199, 291), (199, 200, 291), (200, 268, 291), (200, 201, 268), (201, 267, 268), (267, 227, 266), (227, 228, 266), (202, 267, 201), (229, 247, 228), (267, 226, 227), (203, 267, 202), (230, 247, 229), (267, 225, 226), (204, 267, 203), (231, 247, 230), (267, 224, 225), (205, 267, 204), (205, 224, 267), (232, 247, 231), (205, 223, 224), (232, 246, 247), (206, 223, 205), (206, 222, 223), (233, 246, 232), (206, 221, 222), (207, 221, 206), (234, 246, 233), (207, 220, 221), (208, 220, 207), (235, 246, 234), (208, 219, 220), (235, 245, 246), (209, 219, 208), (209, 218, 219), (236, 245, 235), (209, 217, 218), (210, 217, 209), (237, 245, 236), (210, 216, 217), (237, 244, 245), (211, 216, 210), (187, 188, 189), (211, 215, 216), (238, 244, 237), (212, 215, 211), (239, 244, 238), (239, 243, 244), (213, 215, 212), (240, 243, 239), (240, 242, 243), (214, 215, 213), (241, 242, 240), (294, 340, 293), (294, 339, 340), (295, 339, 294), (295, 338, 339), (296, 338, 295), (296, 337, 338), (297, 337, 296), (297, 336, 337), (298, 336, 297), (298, 335, 336), (299, 335, 298), (299, 334, 335), (300, 341, 299), (341, 334, 299), (300, 388, 341), (342, 334, 341), (300, 387, 388), (343, 334, 342), (300, 386, 387), (344, 334, 343), (344, 333, 334), (301, 386, 300), (301, 385, 386), (345, 333, 344), (301, 384, 385), (346, 333, 345), (301, 383, 384), (347, 333, 346), (347, 332, 333), (302, 383, 301), (302, 382, 383), (348, 332, 347), (302, 381, 382), (349, 332, 348), (349, 331, 332), (303, 381, 302), (303, 380, 381), (350, 331, 349), (350, 330, 331), (304, 380, 303), (304, 379, 380), (351, 330, 350), (304, 378, 379), (352, 330, 351), (352, 329, 330), (305, 378, 304), (305, 377, 378), (353, 329, 352), (306, 377, 305), (306, 376, 377), (353, 328, 329), (354, 328, 353), (306, 375, 376), (355, 328, 354), (307, 375, 306), (355, 327, 328), (307, 374, 375), (356, 327, 355), (307, 373, 374), (308, 373, 307), (357, 327, 356), (357, 326, 327), (308, 372, 373), (358, 326, 357), (309, 372, 308), (358, 325, 326), (309, 371, 372), (359, 325, 358), (309, 370, 371), (360, 325, 359), (310, 370, 309), (360, 324, 325), (310, 369, 370), (361, 324, 360), (310, 368, 369), (362, 324, 361), (310, 367, 368), (363, 324, 362), (311, 367, 310), (363, 323, 324), (311, 366, 367), (364, 323, 363), (311, 365, 366), (365, 323, 364), (311, 323, 365), (312, 323, 311), (312, 322, 323), (313, 322, 312), (313, 321, 322), (314, 321, 313), (314, 320, 321), (315, 320, 314), (315, 319, 320), (316, 319, 315), (316, 318, 319), (317, 318, 316), (390, 436, 389), (390, 435, 436), (391, 435, 390), (391, 434, 435), (392, 434, 391), (392, 433, 434), (393, 433, 392), (393, 432, 433), (394, 432, 393), (394, 431, 432), (395, 431, 394), (395, 430, 431), (396, 437, 395), (437, 430, 395), (396, 484, 437), (438, 430, 437), (396, 483, 484), (439, 430, 438), (396, 482, 483), (440, 430, 439), (440, 429, 430), (397, 482, 396), (397, 481, 482), (441, 429, 440), (397, 480, 481), (442, 429, 441), (397, 479, 480), (443, 429, 442), (443, 428, 429), (398, 479, 397), (398, 478, 479), (444, 428, 443), (398, 477, 478), (445, 428, 444), (445, 427, 428), (399, 477, 398), (399, 476, 477), (446, 427, 445), (446, 426, 427), (400, 476, 399), (400, 475, 476), (447, 426, 446), (400, 474, 475), (448, 426, 447), (448, 425, 426), (401, 474, 400), (401, 473, 474), (449, 425, 448), (402, 473, 401), (402, 472, 473), (449, 424, 425), (450, 424, 449), (402, 471, 472), (451, 424, 450), (403, 471, 402), (451, 423, 424), (403, 470, 471), (452, 423, 451), (403, 469, 470), (404, 469, 403), (453, 423, 452), (453, 422, 423), (404, 468, 469), (454, 422, 453), (405, 468, 404), (454, 421, 422), (405, 467, 468), (455, 421, 454), (405, 466, 467), (456, 421, 455), (406, 466, 405), (456, 420, 421), (406, 465, 466), (457, 420, 456), (406, 464, 465), (458, 420, 457), (406, 463, 464), (459, 420, 458), (407, 463, 406), (459, 419, 420), (407, 462, 463), (460, 419, 459), (407, 461, 462), (461, 419, 460), (407, 419, 461), (408, 419, 407), (408, 418, 419), (409, 418, 408), (409, 417, 418), (410, 417, 409), (410, 416, 417), (411, 416, 410), (411, 415, 416), (412, 415, 411), (412, 414, 415), (413, 414, 412), (487, 485, 486), (487, 490, 485), (487, 489, 490), (487, 488, 489), (535, 533, 534), (536, 533, 535), (536, 532, 533), (537, 532, 536), (538, 532, 537), (538, 531, 532), (539, 531, 538), (493, 491, 492), (493, 547, 491), (539, 530, 531), (540, 530, 539), (541, 530, 540), (541, 529, 530), (542, 529, 541), (542, 528, 529), (543, 528, 542), (544, 528, 543), (544, 527, 528), (545, 527, 544), (546, 527, 545), (546, 507, 527), (507, 526, 527), (493, 546, 547), (493, 495, 546), (495, 496, 546), (496, 497, 546), (497, 498, 546), (498, 499, 546), (499, 500, 546), (500, 501, 546), (501, 502, 546), (502, 503, 546), (503, 504, 546), (504, 505, 546), (505, 506, 546), (506, 507, 546), (508, 526, 507), (509, 526, 508), (510, 526, 509), (511, 526, 510), (511, 525, 526), (512, 525, 511), (513, 525, 512), (514, 525, 513), (514, 524, 525), (515, 524, 514), (516, 524, 515), (516, 523, 524), (517, 523, 516), (493, 494, 495), (518, 523, 517), (518, 522, 523), (519, 522, 518), (520, 522, 519), (520, 521, 522), (550, 548, 549), (550, 604, 548), (592, 590, 591), (593, 590, 592), (593, 589, 590), (594, 589, 593), (595, 589, 594), (595, 588, 589), (596, 588, 595), (596, 587, 588), (597, 587, 596), (598, 587, 597), (598, 586, 587), (599, 586, 598), (600, 586, 599), (600, 585, 586), (601, 585, 600), (601, 584, 585), (602, 584, 601), (603, 584, 602), (603, 564, 584), (564, 583, 584), (550, 603, 604), (550, 552, 603), (552, 553, 603), (553, 554, 603), (554, 555, 603), (555, 556, 603), (556, 557, 603), (557, 558, 603), (558, 559, 603), (559, 560, 603), (560, 561, 603), (561, 562, 603), (562, 563, 603), (563, 564, 603), (565, 583, 564), (566, 583, 565), (567, 583, 566), (568, 583, 567), (568, 582, 583), (569, 582, 568), (570, 582, 569), (571, 582, 570), (571, 581, 582), (572, 581, 571), (573, 581, 572), (573, 580, 581), (574, 580, 573), (550, 551, 552), (575, 580, 574), (575, 579, 580), (576, 579, 575), (577, 579, 576), (577, 578, 579), (606, 652, 605), (606, 651, 652), (607, 651, 606), (607, 650, 651), (608, 650, 607), (608, 649, 650), (609, 649, 608), (609, 648, 649), (610, 648, 609), (610, 647, 648), (611, 647, 610), (611, 646, 647), (612, 653, 611), (653, 646, 611), (612, 700, 653), (654, 646, 653), (612, 699, 700), (655, 646, 654), (612, 698, 699), (656, 646, 655), (656, 645, 646), (613, 698, 612), (613, 697, 698), (657, 645, 656), (613, 696, 697), (658, 645, 657), (613, 695, 696), (659, 645, 658), (659, 644, 645), (614, 695, 613), (614, 694, 695), (660, 644, 659), (614, 693, 694), (661, 644, 660), (661, 643, 644), (615, 693, 614), (615, 692, 693), (662, 643, 661), (662, 642, 643), (616, 692, 615), (616, 691, 692), (663, 642, 662), (616, 690, 691), (664, 642, 663), (664, 641, 642), (617, 690, 616), (617, 689, 690), (665, 641, 664), (618, 689, 617), (618, 688, 689), (665, 640, 641), (666, 640, 665), (618, 687, 688), (667, 640, 666), (619, 687, 618), (667, 639, 640), (619, 686, 687), (668, 639, 667), (619, 685, 686), (620, 685, 619), (669, 639, 668), (669, 638, 639), (620, 684, 685), (670, 638, 669), (621, 684, 620), (670, 637, 638), (621, 683, 684), (671, 637, 670), (621, 682, 683), (672, 637, 671), (622, 682, 621), (672, 636, 637), (622, 681, 682), (673, 636, 672), (622, 680, 681), (674, 636, 673), (622, 679, 680), (675, 636, 674), (623, 679, 622), (675, 635, 636), (623, 678, 679), (676, 635, 675), (623, 677, 678), (677, 635, 676), (623, 635, 677), (624, 635, 623), (624, 634, 635), (625, 634, 624), (625, 633, 634), (626, 633, 625), (626, 632, 633), (627, 632, 626), (627, 631, 632), (628, 631, 627), (628, 630, 631), (629, 630, 628), (703, 701, 702), (703, 741, 701), (704, 741, 703), (705, 741, 704), (705, 740, 741), (706, 740, 705), (706, 739, 740), (707, 739, 706), (708, 739, 707), (708, 738, 739), (709, 738, 708), (709, 737, 738), (710, 737, 709), (711, 737, 710), (712, 737, 711), (712, 736, 737), (713, 736, 712), (714, 736, 713), (715, 736, 714), (717, 715, 716), (717, 736, 715), (717, 735, 736), (717, 734, 735), (717, 733, 734), (717, 732, 733), (717, 731, 732), (717, 730, 731), (718, 730, 717), (718, 729, 730), (719, 729, 718), (720, 729, 719), (721, 729, 720), (722, 729, 721), (723, 729, 722), (724, 729, 723), (725, 729, 724), (726, 729, 725), (727, 729, 726), (728, 729, 727)])
me_cuname_001.materials.append(mat_material)
me_cuname_001.use_remesh_preserve_volume = False
me_cuname_001.use_remesh_preserve_attributes = False
me_cuname_001.use_mirror_vertex_groups = False
me_cuname_001.auto_texspace = False
me_cuname_001.update()
me_plane_001 = bpy.data.meshes.new('Plane.001')
me_plane_001.from_pydata([(-1.0, 0.0, 1.0), (1.0, 0.0, -1.0), (-1.0, 0.0, -1.0), (1.0, 0.0, 1.0)], [], [(0, 1, 2), (0, 3, 1)])
me_plane_001.materials.append(mat_material_003)
me_plane_001.use_remesh_preserve_volume = False
me_plane_001.use_remesh_preserve_attributes = False
me_plane_001.use_mirror_vertex_groups = False
me_plane_001.update()
me_plane_001.normals_split_custom_set([tuple(v) for v in zip(*[iter([0.0, 1.0, 0.0, 0.0, 1.0, 0.0, 0.0, 1.0, 0.0, 0.0, 1.0, 0.0, 0.0, 1.0, 0.0, 0.0, 1.0, 0.0])] * 3)])

# ---- objects
ob_camera = bpy.data.objects.new('Camera', cam_camera_001)
ob_plane_001 = bpy.data.objects.new('Plane.001', me_plane)
ob_text = bpy.data.objects.new('Text', me_cuname_001)
ob_plane = bpy.data.objects.new('Plane', me_plane_001)
ob_lamp = bpy.data.objects.new('Lamp', light_lamp)

# ---- transforms, parenting, visibility, modifiers, constraints
ob_camera.location = (3.22, -1.8, 10.0)
ob_camera.lineart.crease_threshold = 0.0
ob_plane_001.location = (-0.007095, -0.09045, 0.0005229)
ob_plane_001.scale = (0.8256, 0.8256, 0.8256)
ob_plane_001.lineart.crease_threshold = 0.0
ob_text.location = (1.259, 0.4444, -0.005255)
ob_text.lineart.crease_threshold = 0.0
ob_plane.location = (0.0, 0.0, 0.0)
ob_plane.rotation_mode = 'QUATERNION'
ob_plane.rotation_quaternion = (-0.7071, 0.7071, 1.57e-16, -1.57e-16)
ob_plane.scale = (1.335, 0.15, 0.78)
ob_plane.lineart.crease_threshold = 0.0
ob_lamp.location = (4.076, 1.005, 5.904)
ob_lamp.rotation_euler = (0.6503, 0.05522, 1.866)
ob_lamp.lock_rotations_4d = False
ob_lamp.empty_display_type = 'ARROWS'
ob_lamp.color = (0.0, 0.0, 0.0, 0.0)
ob_lamp.lineart.crease_threshold = 0.0

# ---- collection membership
col_collection_1.objects.link(ob_camera)
col_collection_1.objects.link(ob_plane_001)
col_collection_1.objects.link(ob_text)
col_collection_1.objects.link(ob_plane)
col_collection_1.objects.link(ob_lamp)

# ---- scene / render settings (as saved in the file)
scene.camera = ob_camera
scene.frame_start = 1; scene.frame_end = 100; scene.frame_set(41)
scene.render.engine = 'CYCLES'
scene.render.image_settings.file_format = 'FFMPEG'
scene.render.resolution_percentage = 50
scene.render.dither_intensity = 0.0
scene.render.film_transparent = True
scene.cycles.use_denoising = False
scene.cycles.samples = 128
scene.cycles.sampling_pattern = 'TABULATED_SOBOL'
scene.cycles.use_adaptive_sampling = False
scene.cycles.use_light_tree = False
scene.cycles.blur_glossy = 0.0
scene.cycles.sample_clamp_indirect = 0.0
scene.view_settings.view_transform = 'Standard'
bpy.context.view_layer.update()
